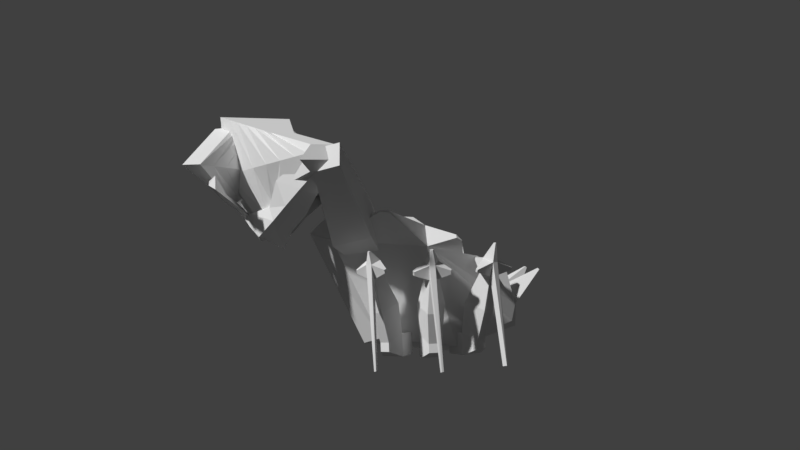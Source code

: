 # Source: crab-04-sketchfab.blend  (saved by Blender 2.78.0; exported with 4.5.12 LTS)
import bpy
from mathutils import Matrix  # noqa: F401  (used for matrix-valued properties, if any)

bpy.ops.wm.read_factory_settings(use_empty=True)
scene = bpy.context.scene
scene.name = 'Scene'

# ---- collections
col_collection_1 = bpy.data.collections.new('Collection 1'); scene.collection.children.link(col_collection_1)

# ---- materials (node trees are filled in below, after node groups)
mat_material = bpy.data.materials.new('Material')
mat_material.alpha_threshold = 0.0
mat_material.use_transparent_shadow = False
mat_material.roughness = 0.5
mat_material.line_color = (0.0, 0.0, 0.0, 1.0)

# ---- material node trees

# ---- world
world_world = bpy.data.worlds.new('World'); scene.world = world_world
world_world.color = (0.05088, 0.05088, 0.05088)
world_world.use_sun_shadow = False
world_world.sun_shadow_jitter_overblur = 0.0
world_world.cycles.sampling_method = 'MANUAL'

# ---- cameras
cam_camera = bpy.data.cameras.new('Camera')
cam_camera.clip_end = 100.0
cam_camera.lens = 35.0
cam_camera.sensor_width = 32.0
cam_camera.sensor_height = 18.0
cam_camera.ortho_scale = 7.314
cam_camera.dof.focus_distance = 0.0
cam_camera.dof.aperture_fstop = 128.0

# ---- meshes
me_cube = bpy.data.meshes.new('Cube')
me_cube.from_pydata([(0.9876, -0.6056, -0.8809), (0.6543, 1.597, -0.7395), (0.9876, -1.012, 1.0), (0.6543, 1.406, -0.2473), (0.0, -0.8343, -1.058), (-0.0193, 1.791, -0.8899), (0.0, -1.319, 1.184), (-0.0193, 1.555, -0.1972), (1.096, 0.6004, -1.052), (1.096, 0.1714, 0.8928), (0.0, 0.09207, 1.056), (0.0, 0.6036, -1.262), (1.233, -1.317, 0.7115), (0.8183, 1.632, -0.4488), (-0.0193, 1.825, -0.4374), (0.0, -1.682, 0.8402), (1.369, 0.1649, 0.5584), (0.7766, -0.8753, 0.2698), (0.6281, -0.8461, 0.6062), (0.9108, -0.4961, 0.3431), (0.76, -0.4794, 0.6741), (2.94, -1.541, 1.653), (2.791, -1.512, 1.99), (3.04, -1.179, 1.727), (2.889, -1.163, 2.058), (1.693, -0.7099, 0.732), (1.45, -0.6829, 1.266), (1.502, -1.309, 0.6137), (1.262, -1.262, 1.157), (1.666, -2.057, 1.548), (1.716, -2.178, 2.372), (1.623, -1.958, 1.535), (1.571, -1.83, 2.372), (2.995, -1.584, 1.659), (2.902, -1.562, 2.045), (2.85, -1.236, 1.659), (2.757, -1.215, 2.045), (0.8234, -2.424, 1.011), (0.7052, -3.033, 2.772), (0.7681, -2.306, 1.018), (0.2524, -1.945, 2.772), (-0.4513, -2.959, 1.381), (-0.6018, -3.136, 2.599), (-0.4794, -2.895, 1.367), (-0.7317, -2.824, 2.599), (2.929, -1.604, 1.92), (2.788, -1.21, 1.903), (2.872, -1.155, 1.819), (3.106, -1.715, 1.819), (0.424, -2.994, 1.857), (0.04727, -2.102, 1.863), (-1.587, -3.522, 1.943), (-1.706, -3.24, 1.93), (-1.639, -3.197, 1.725), (-1.698, -3.179, 1.797), (-1.593, -3.137, 1.622), (-1.652, -3.104, 1.687), (2.84, -1.487, 1.696), (2.781, -1.589, 1.981), (2.824, -1.27, 1.596), (2.765, -1.484, 1.915), (0.8472, -2.084, 0.61), (0.856, -2.453, 1.047), (1.076, -2.461, 0.8126), (0.8737, -2.59, 1.191), (0.6278, -1.273, 0.9463), (0.4406, -1.33, 0.9805), (0.6734, -1.33, 0.8926), (0.4406, -1.398, 0.9166), (0.8648, -0.4148, -1.144), (0.8648, -0.4148, -0.7898), (1.043, -0.1083, -1.144), (1.043, -0.1083, -0.7898), (1.171, -0.5926, -1.144), (1.171, -0.5926, -0.7898), (1.349, -0.2861, -1.144), (1.349, -0.2861, -0.7898), (1.456, -0.6352, -1.038), (1.456, -0.6352, -0.896), (1.527, -0.5123, -1.038), (1.527, -0.5123, -0.896), (1.583, -0.7543, 0.1655), (1.694, -0.5635, 0.1655), (1.76, -0.7807, 0.09945), (1.805, -0.7043, 0.09945), (1.511, -0.3358, -0.2907), (1.727, -0.6106, -0.4197), (1.641, -0.7599, -0.4197), (1.295, -0.7082, -0.2907), (1.659, -0.7984, 0.387), (1.77, -0.6076, 0.387), (1.836, -0.8248, 0.3209), (1.881, -0.7483, 0.3209), (1.894, -0.7473, -1.278), (1.903, -0.7183, -1.273), (1.97, -0.7746, -1.263), (1.98, -0.7457, -1.258), (0.8935, 0.01628, -1.195), (0.8935, 0.01628, -0.8408), (0.9032, 0.3705, -1.195), (0.9032, 0.3705, -0.8408), (1.248, 0.00659, -1.195), (1.248, 0.00659, -0.8408), (1.257, 0.3608, -1.195), (1.257, 0.3608, -0.8408), (1.518, 0.1054, -1.089), (1.518, 0.1054, -0.9469), (1.522, 0.2474, -1.089), (1.522, 0.2474, -0.9469), (1.687, 0.06152, 0.1146), (1.693, 0.282, 0.1146), (1.855, 0.123, 0.0485), (1.857, 0.2114, 0.0485), (1.423, 0.3944, -0.3417), (1.745, 0.2566, -0.4707), (1.74, 0.08403, -0.4707), (1.411, -0.03601, -0.3417), (1.775, 0.05912, 0.336), (1.781, 0.2796, 0.336), (1.943, 0.1206, 0.27), (1.945, 0.209, 0.27), (1.956, 0.216, -1.329), (1.95, 0.2459, -1.324), (2.037, 0.2288, -1.314), (2.031, 0.2586, -1.309), (0.8923, 0.5038, -1.19), (0.8923, 0.5038, -0.8351), (0.723, 0.8151, -1.19), (0.723, 0.8151, -0.8351), (1.204, 0.6732, -1.19), (1.204, 0.6732, -0.8351), (1.034, 0.9845, -1.19), (1.034, 0.9845, -0.8351), (1.388, 0.8943, -1.083), (1.388, 0.8943, -0.9413), (1.32, 1.019, -1.083), (1.32, 1.019, -0.9413), (1.556, 0.941, 0.1202), (1.45, 1.135, 0.1202), (1.671, 1.079, 0.05416), (1.628, 1.156, 0.05416), (1.161, 1.097, -0.336), (1.508, 1.139, -0.465), (1.59, 0.9871, -0.465), (1.366, 0.7184, -0.336), (1.633, 0.983, 0.3417), (1.528, 1.177, 0.3417), (1.748, 1.121, 0.2756), (1.705, 1.198, 0.2756), (1.711, 1.21, -1.323), (1.691, 1.233, -1.318), (1.774, 1.261, -1.308), (1.755, 1.284, -1.303), (1.392, -1.846, 2.426), (1.172, -1.865, 2.493), (0.952, -1.884, 2.56), (0.7322, -1.904, 2.627), (0.5124, -1.923, 2.693), (0.9045, -2.864, 2.693), (1.073, -2.722, 2.627), (1.241, -2.58, 2.56), (1.41, -2.437, 2.493), (1.578, -2.295, 2.426), (1.552, -2.107, 1.367), (1.411, -2.168, 1.414), (1.271, -2.23, 1.34), (1.13, -2.291, 1.056), (0.9896, -2.352, 1.192), (0.9368, -2.237, 1.194), (1.079, -2.179, 1.055), (1.222, -2.121, 1.336), (1.364, -2.063, 1.406), (1.507, -2.005, 1.356), (2.588, -1.793, 1.912), (2.171, -2.025, 1.901), (1.753, -2.257, 1.89), (1.335, -2.488, 1.88), (0.918, -2.72, 1.869), (2.415, -1.332, 1.898), (1.958, -1.48, 1.891), (1.501, -1.629, 1.884), (1.044, -1.777, 1.877), (0.5876, -1.926, 1.871), (0.5899, -2.39, 1.166), (0.4117, -2.474, 1.072), (0.2335, -2.559, 1.276), (0.05526, -2.643, 1.206), (-0.123, -2.727, 1.386), (-0.3012, -2.811, 1.441), (-0.5911, -2.699, 2.624), (-0.4505, -2.573, 2.649), (-0.31, -2.448, 2.674), (-0.1694, -2.322, 2.698), (-0.02877, -2.196, 2.723), (0.1118, -2.071, 2.748), (0.5185, -3.048, 2.748), (0.3318, -3.063, 2.723), (0.145, -3.077, 2.698), (-0.04167, -3.092, 2.674), (-0.2284, -3.107, 2.649), (-0.4151, -3.122, 2.624), (-0.2692, -2.882, 1.452), (-0.08711, -2.806, 1.394), (0.09499, -2.73, 1.211), (0.2771, -2.653, 1.278), (0.4592, -2.577, 1.071), (0.6413, -2.501, 1.162), (0.1368, -3.07, 1.869), (-0.1505, -3.145, 1.881), (-0.4378, -3.22, 1.893), (-0.725, -3.296, 1.906), (-1.012, -3.371, 1.918), (-1.3, -3.447, 1.93), (-0.2032, -2.264, 1.872), (-0.4536, -2.427, 1.882), (-0.704, -2.589, 1.892), (-0.9545, -2.752, 1.901), (-1.205, -2.915, 1.911), (-1.455, -3.077, 1.921), (1.907, 0.4433, 0.1255), (1.863, 0.4622, 0.1431), (1.886, 0.4616, 0.2023), (1.93, 0.4427, 0.1846), (1.922, 0.1949, 0.5189), (1.92, 0.136, 0.5189), (1.965, 0.1524, 0.5012), (1.966, 0.176, 0.5012), (1.516, 0.206, 0.2778), (1.514, 0.1471, 0.2778), (1.538, 0.1464, 0.337), (1.539, 0.2053, 0.337), (1.846, -0.1277, 0.1431), (1.891, -0.1113, 0.1255), (1.915, -0.1119, 0.1846), (1.87, -0.1284, 0.2023), (1.54, 1.44, 0.1377), (1.51, 1.437, 0.1489), (1.523, 1.444, 0.1863), (1.553, 1.447, 0.1752), (1.723, 1.179, 0.5761), (1.741, 1.146, 0.5761), (1.761, 1.169, 0.565), (1.754, 1.183, 0.565), (1.296, 0.9465, 0.3161), (1.314, 0.9137, 0.3161), (1.327, 0.9208, 0.3536), (1.309, 0.9536, 0.3536), (1.841, 0.8267, 0.1489), (1.861, 0.85, 0.1377), (1.874, 0.8571, 0.1752), (1.855, 0.8338, 0.1863), (1.924, -0.552, 0.1877), (1.898, -0.5198, 0.2029), (1.916, -0.5299, 0.2536), (1.941, -0.5621, 0.2385), (1.839, -0.7461, 0.526), (1.814, -0.7898, 0.526), (1.854, -0.7959, 0.5108), (1.865, -0.7783, 0.5108), (1.538, -0.5715, 0.3161), (1.513, -0.6152, 0.3161), (1.53, -0.6253, 0.3668), (1.556, -0.5816, 0.3668), (1.647, -0.9536, 0.2029), (1.687, -0.9596, 0.1877), (1.705, -0.9697, 0.2385), (1.664, -0.9637, 0.2536), (0.4671, 2.14, 0.0869), (0.4671, 2.116, 0.1084), (0.5274, 2.103, 0.1039), (0.5421, 2.123, 0.08588), (1.79, -0.5505, 1.138), (1.813, -0.5778, 1.112), (1.825, -0.445, 1.098), (1.8, -0.4444, 1.128), (1.015, 0.7771, 0.2746), (1.04, 0.7766, 0.2447), (0.9904, 0.9038, 0.2037), (0.9757, 0.8835, 0.2218), (1.379, 0.6284, 0.6726), (1.33, 0.7202, 0.6255), (1.326, 0.7203, 0.63), (1.338, 0.6294, 0.7228), (1.24, 1.178, 0.2207), (1.266, 1.069, 0.3186), (1.273, 1.05, 0.3248), (1.322, 0.9582, 0.3719), (0.8272, 1.463, 0.1586), (0.8754, 1.384, 0.229), (0.8777, 1.387, 0.2263), (0.8518, 1.497, 0.1283), (-0.9876, -0.6056, -0.8809), (-0.6543, 1.597, -0.7395), (-0.9876, -1.012, 1.0), (-0.6543, 1.406, -0.2473), (-1.096, 0.6004, -1.052), (-1.096, 0.1714, 0.8928), (-1.233, -1.317, 0.7115), (-0.8183, 1.632, -0.4488), (-1.369, 0.1649, 0.5584), (-0.7766, -0.8753, 0.2698), (-0.6281, -0.8461, 0.6062), (-0.9108, -0.4961, 0.3431), (-0.76, -0.4794, 0.6741), (-2.94, -1.541, 1.653), (-2.791, -1.512, 1.99), (-3.04, -1.179, 1.727), (-2.889, -1.163, 2.058), (-1.693, -0.7099, 0.732), (-1.45, -0.6829, 1.266), (-1.502, -1.309, 0.6137), (-1.262, -1.262, 1.157), (-1.666, -2.057, 1.548), (-1.716, -2.178, 2.372), (-1.623, -1.958, 1.535), (-1.571, -1.83, 2.372), (-2.995, -1.584, 1.659), (-2.902, -1.562, 2.045), (-2.85, -1.236, 1.659), (-2.757, -1.215, 2.045), (-0.8234, -2.424, 1.011), (-0.7052, -3.033, 2.772), (-0.7681, -2.306, 1.018), (-0.2524, -1.945, 2.772), (0.4513, -2.959, 1.381), (0.6018, -3.136, 2.599), (0.4794, -2.895, 1.367), (0.7317, -2.824, 2.599), (-2.929, -1.604, 1.92), (-2.788, -1.21, 1.903), (-2.872, -1.155, 1.819), (-3.106, -1.715, 1.819), (-0.424, -2.994, 1.857), (-0.04727, -2.102, 1.863), (1.587, -3.522, 1.943), (1.706, -3.24, 1.93), (1.679, -3.129, 1.609), (1.676, -3.121, 1.673), (1.8, -3.018, 1.54), (1.724, -3.022, 1.753), (-2.873, -1.553, 1.712), (-2.831, -1.48, 1.984), (-2.826, -1.185, 1.574), (-2.807, -1.43, 1.819), (-0.9771, -2.312, 0.8142), (-0.8412, -2.531, 1.021), (-1.047, -2.599, 0.7509), (-0.9164, -2.611, 1.001), (-0.6278, -1.273, 0.9463), (-0.4406, -1.33, 0.9805), (-0.6734, -1.33, 0.8926), (-0.4406, -1.398, 0.9166), (-0.8648, -0.4148, -1.144), (-0.8648, -0.4148, -0.7898), (-1.043, -0.1083, -1.144), (-1.043, -0.1083, -0.7898), (-1.171, -0.5926, -1.144), (-1.171, -0.5926, -0.7898), (-1.349, -0.2861, -1.144), (-1.349, -0.2861, -0.7898), (-1.456, -0.6352, -1.038), (-1.456, -0.6352, -0.896), (-1.527, -0.5123, -1.038), (-1.527, -0.5123, -0.896), (-1.583, -0.7543, 0.1655), (-1.694, -0.5635, 0.1655), (-1.76, -0.7807, 0.09945), (-1.805, -0.7043, 0.09945), (-1.511, -0.3358, -0.2907), (-1.727, -0.6106, -0.4197), (-1.641, -0.7599, -0.4197), (-1.295, -0.7082, -0.2907), (-1.659, -0.7984, 0.387), (-1.77, -0.6076, 0.387), (-1.836, -0.8248, 0.3209), (-1.881, -0.7483, 0.3209), (-1.894, -0.7473, -1.278), (-1.903, -0.7183, -1.273), (-1.97, -0.7746, -1.263), (-1.98, -0.7457, -1.258), (-0.8935, 0.01628, -1.195), (-0.8935, 0.01628, -0.8408), (-0.9032, 0.3705, -1.195), (-0.9032, 0.3705, -0.8408), (-1.248, 0.00659, -1.195), (-1.248, 0.00659, -0.8408), (-1.257, 0.3608, -1.195), (-1.257, 0.3608, -0.8408), (-1.518, 0.1054, -1.089), (-1.518, 0.1054, -0.9469), (-1.522, 0.2474, -1.089), (-1.522, 0.2474, -0.9469), (-1.687, 0.06152, 0.1146), (-1.693, 0.282, 0.1146), (-1.855, 0.123, 0.0485), (-1.857, 0.2114, 0.0485), (-1.423, 0.3944, -0.3417), (-1.745, 0.2566, -0.4707), (-1.74, 0.08403, -0.4707), (-1.411, -0.03601, -0.3417), (-1.775, 0.05912, 0.336), (-1.781, 0.2796, 0.336), (-1.943, 0.1206, 0.27), (-1.945, 0.209, 0.27), (-1.956, 0.216, -1.329), (-1.95, 0.2459, -1.324), (-2.037, 0.2288, -1.314), (-2.031, 0.2586, -1.309), (-0.8923, 0.5038, -1.19), (-0.8923, 0.5038, -0.8351), (-0.723, 0.8151, -1.19), (-0.723, 0.8151, -0.8351), (-1.204, 0.6732, -1.19), (-1.204, 0.6732, -0.8351), (-1.034, 0.9845, -1.19), (-1.034, 0.9845, -0.8351), (-1.388, 0.8943, -1.083), (-1.388, 0.8943, -0.9413), (-1.32, 1.019, -1.083), (-1.32, 1.019, -0.9413), (-1.556, 0.941, 0.1202), (-1.45, 1.135, 0.1202), (-1.671, 1.079, 0.05416), (-1.628, 1.156, 0.05416), (-1.161, 1.097, -0.336), (-1.508, 1.139, -0.465), (-1.59, 0.9871, -0.465), (-1.366, 0.7184, -0.336), (-1.633, 0.983, 0.3417), (-1.528, 1.177, 0.3417), (-1.748, 1.121, 0.2756), (-1.705, 1.198, 0.2756), (-1.711, 1.21, -1.323), (-1.691, 1.233, -1.318), (-1.774, 1.261, -1.308), (-1.755, 1.284, -1.303), (-1.392, -1.846, 2.426), (-1.172, -1.865, 2.493), (-0.952, -1.884, 2.56), (-0.7322, -1.904, 2.627), (-0.5124, -1.923, 2.693), (-0.9045, -2.864, 2.693), (-1.073, -2.722, 2.627), (-1.241, -2.58, 2.56), (-1.41, -2.437, 2.493), (-1.578, -2.295, 2.426), (-1.552, -2.107, 1.367), (-1.411, -2.168, 1.414), (-1.271, -2.23, 1.34), (-1.13, -2.291, 1.056), (-0.9896, -2.352, 1.192), (-0.9368, -2.237, 1.194), (-1.079, -2.179, 1.055), (-1.222, -2.121, 1.336), (-1.364, -2.063, 1.406), (-1.507, -2.005, 1.356), (-2.588, -1.793, 1.912), (-2.171, -2.025, 1.901), (-1.753, -2.257, 1.89), (-1.335, -2.488, 1.88), (-0.918, -2.72, 1.869), (-2.415, -1.332, 1.898), (-1.958, -1.48, 1.891), (-1.501, -1.629, 1.884), (-1.044, -1.777, 1.877), (-0.5876, -1.926, 1.871), (-0.5899, -2.39, 1.166), (-0.4117, -2.474, 1.072), (-0.2335, -2.559, 1.276), (-0.05526, -2.643, 1.206), (0.123, -2.727, 1.386), (0.3012, -2.811, 1.441), (0.5911, -2.699, 2.624), (0.4505, -2.573, 2.649), (0.31, -2.448, 2.674), (0.1694, -2.322, 2.698), (0.02877, -2.196, 2.723), (-0.1118, -2.071, 2.748), (-0.5185, -3.048, 2.748), (-0.3318, -3.063, 2.723), (-0.145, -3.077, 2.698), (0.04167, -3.092, 2.674), (0.2284, -3.107, 2.649), (0.4151, -3.122, 2.624), (0.2692, -2.882, 1.452), (0.08711, -2.806, 1.394), (-0.09499, -2.73, 1.211), (-0.2771, -2.653, 1.278), (-0.4592, -2.577, 1.071), (-0.6413, -2.501, 1.162), (-0.1368, -3.07, 1.869), (0.1505, -3.145, 1.881), (0.4378, -3.22, 1.893), (0.725, -3.296, 1.906), (1.012, -3.371, 1.918), (1.3, -3.447, 1.93), (0.2032, -2.264, 1.872), (0.4536, -2.427, 1.882), (0.704, -2.589, 1.892), (0.9545, -2.752, 1.901), (1.205, -2.915, 1.911), (1.455, -3.077, 1.921), (-1.907, 0.4433, 0.1255), (-1.863, 0.4622, 0.1431), (-1.886, 0.4616, 0.2023), (-1.93, 0.4427, 0.1846), (-1.922, 0.1949, 0.5189), (-1.92, 0.136, 0.5189), (-1.965, 0.1524, 0.5012), (-1.966, 0.176, 0.5012), (-1.516, 0.206, 0.2778), (-1.514, 0.1471, 0.2778), (-1.538, 0.1464, 0.337), (-1.539, 0.2053, 0.337), (-1.846, -0.1277, 0.1431), (-1.891, -0.1113, 0.1255), (-1.915, -0.1119, 0.1846), (-1.87, -0.1284, 0.2023), (-1.54, 1.44, 0.1377), (-1.51, 1.437, 0.1489), (-1.523, 1.444, 0.1863), (-1.553, 1.447, 0.1752), (-1.723, 1.179, 0.5761), (-1.741, 1.146, 0.5761), (-1.761, 1.169, 0.565), (-1.754, 1.183, 0.565), (-1.296, 0.9465, 0.3161), (-1.314, 0.9137, 0.3161), (-1.327, 0.9208, 0.3536), (-1.309, 0.9536, 0.3536), (-1.841, 0.8267, 0.1489), (-1.861, 0.85, 0.1377), (-1.874, 0.8571, 0.1752), (-1.855, 0.8338, 0.1863), (-1.924, -0.552, 0.1877), (-1.898, -0.5198, 0.2029), (-1.916, -0.5299, 0.2536), (-1.941, -0.5621, 0.2385), (-1.839, -0.7461, 0.526), (-1.814, -0.7898, 0.526), (-1.854, -0.7959, 0.5108), (-1.865, -0.7783, 0.5108), (-1.538, -0.5715, 0.3161), (-1.513, -0.6152, 0.3161), (-1.53, -0.6253, 0.3668), (-1.556, -0.5816, 0.3668), (-1.647, -0.9536, 0.2029), (-1.687, -0.9596, 0.1877), (-1.705, -0.9697, 0.2385), (-1.664, -0.9637, 0.2536), (-0.4671, 2.14, 0.0869), (-0.4671, 2.116, 0.1084), (-0.5274, 2.103, 0.1039), (-0.5421, 2.123, 0.08588), (-1.79, -0.5505, 1.138), (-1.813, -0.5778, 1.112), (-1.825, -0.445, 1.098), (-1.8, -0.4444, 1.128), (-1.015, 0.7771, 0.2746), (-1.04, 0.7766, 0.2447), (-0.9904, 0.9038, 0.2037), (-0.9757, 0.8835, 0.2218), (-1.379, 0.6284, 0.6726), (-1.33, 0.7202, 0.6255), (-1.326, 0.7203, 0.63), (-1.338, 0.6294, 0.7228), (-1.24, 1.178, 0.2207), (-1.266, 1.069, 0.3186), (-1.273, 1.05, 0.3248), (-1.322, 0.9582, 0.3719), (-0.8272, 1.463, 0.1586), (-0.8754, 1.384, 0.229), (-0.8777, 1.387, 0.2263), (-0.8518, 1.497, 0.1283), (-1.3, -2.268, 1.077), (-1.876, -2.01, 1.574), (-2.243, -1.761, 1.583), (-1.53, -2.289, 0.8724), (-1.97, -2.053, 1.271), (-2.4, -1.875, 1.38), (-2.351, -1.482, 1.446), (-1.856, -1.794, 1.168), (-1.393, -2.032, 0.8763), (-2.334, -1.823, 1.633), (-1.838, -1.984, 1.479), (-1.292, -2.332, 1.382), (-0.3114, -2.476, 0.9349), (0.4096, -2.741, 1.263), (1.03, -2.87, 1.379), (-0.2586, -2.833, 1.211), (0.4057, -2.879, 1.29), (1.026, -2.979, 1.498), (1.054, -2.932, 1.485), (0.3623, -2.812, 1.356), (-0.2088, -2.664, 1.177), (0.9972, -2.994, 1.396), (0.311, -2.778, 1.215), (-0.369, -2.68, 0.999), (0.2843, -2.423, 0.9307), (-0.4209, -2.604, 1.124), (-1.118, -2.791, 1.324), (0.2424, -2.682, 1.241), (-0.4077, -2.857, 1.444), (-1.008, -2.933, 1.574), (-1.08, -2.866, 1.55), (-0.3763, -2.822, 1.28), (0.2365, -2.63, 1.171), (-0.9883, -2.884, 1.459), (-0.3172, -2.83, 1.191), (0.3657, -2.662, 0.9931), (1.325, -2.177, 1.294), (1.805, -1.947, 1.5), (2.296, -1.758, 1.67), (1.501, -2.204, 1.044), (1.973, -1.985, 1.245), (2.422, -1.748, 1.461), (2.329, -1.512, 1.372), (1.835, -1.69, 1.111), (1.34, -1.926, 0.8831), (2.307, -1.851, 1.804), (1.835, -2.118, 1.636), (1.33, -2.265, 1.257)], [], [(16, 8, 1, 13), (2, 6, 66, 65), (9, 3, 7, 10), (8, 11, 5, 1), (0, 4, 11, 8), (2, 9, 10, 6), (12, 0, 8, 16), (0, 12, 15, 4), (5, 14, 13, 1), (17, 18, 20, 19), (25, 26, 24, 23), (23, 24, 22, 21), (27, 28, 18, 17), (25, 23, 21, 27), (26, 20, 18, 28), (24, 26, 28, 22), (19, 25, 27, 17), (21, 22, 28, 27), (19, 20, 26, 25), (158, 157, 40, 38), (46, 32, 36, 47), (47, 36, 34, 48), (48, 34, 30, 45), (31, 35, 33, 29), (36, 32, 30, 34), (218, 188, 43, 52), (168, 167, 37, 39), (182, 168, 39, 50), (177, 158, 38, 49), (51, 42, 44, 52), (212, 200, 42, 51), (200, 189, 44, 42), (188, 201, 41, 43), (201, 212, 51, 41), (41, 51, 52, 43), (167, 177, 49, 37), (157, 182, 50, 40), (189, 218, 52, 44), (33, 48, 45, 29), (35, 47, 48, 33), (31, 46, 47, 35), (53, 54, 56, 55), (616, 612, 60, 59), (59, 60, 58, 57), (607, 603, 54, 53), (616, 59, 57, 615), (604, 56, 54, 603), (610, 62, 64, 621), (598, 61, 63, 609), (613, 621, 64, 63), (598, 606, 62, 61), (67, 65, 66, 68), (6, 15, 68, 66), (12, 2, 65, 67), (15, 12, 67, 68), (69, 70, 72, 71), (71, 72, 76, 75), (75, 76, 80, 79), (73, 74, 70, 69), (71, 75, 73, 69), (76, 72, 70, 74), (79, 80, 78, 77), (74, 73, 77, 78), (73, 75, 79, 77), (86, 85, 82, 84), (87, 86, 84, 83), (85, 88, 81, 82), (88, 87, 83, 81), (74, 78, 87, 88), (76, 74, 88, 85), (78, 80, 86, 87), (80, 76, 85, 86), (92, 91, 95, 96), (93, 94, 96, 95), (83, 84, 94, 93), (91, 83, 93, 95), (84, 92, 96, 94), (97, 98, 100, 99), (99, 100, 104, 103), (103, 104, 108, 107), (101, 102, 98, 97), (99, 103, 101, 97), (104, 100, 98, 102), (107, 108, 106, 105), (102, 101, 105, 106), (101, 103, 107, 105), (114, 113, 110, 112), (115, 114, 112, 111), (113, 116, 109, 110), (116, 115, 111, 109), (102, 106, 115, 116), (104, 102, 116, 113), (106, 108, 114, 115), (108, 104, 113, 114), (120, 119, 123, 124), (121, 122, 124, 123), (111, 112, 122, 121), (119, 111, 121, 123), (112, 120, 124, 122), (125, 126, 128, 127), (127, 128, 132, 131), (131, 132, 136, 135), (129, 130, 126, 125), (127, 131, 129, 125), (132, 128, 126, 130), (135, 136, 134, 133), (130, 129, 133, 134), (129, 131, 135, 133), (142, 141, 138, 140), (92, 254, 253, 90), (143, 142, 140, 139), (141, 144, 137, 138), (144, 143, 139, 137), (130, 134, 143, 144), (132, 130, 144, 141), (134, 136, 142, 143), (136, 132, 141, 142), (90, 253, 252, 82), (82, 252, 251, 84), (251, 252, 253, 254), (148, 147, 151, 152), (149, 150, 152, 151), (139, 140, 150, 149), (147, 139, 149, 151), (140, 148, 152, 150), (32, 46, 178, 153), (153, 178, 179, 154), (154, 179, 180, 155), (155, 180, 181, 156), (156, 181, 182, 157), (29, 45, 173, 163), (163, 173, 174, 164), (164, 174, 175, 165), (165, 175, 176, 166), (166, 176, 177, 167), (45, 30, 162, 173), (173, 162, 161, 174), (174, 161, 160, 175), (175, 160, 159, 176), (176, 159, 158, 177), (46, 31, 172, 178), (178, 172, 171, 179), (179, 171, 170, 180), (180, 170, 169, 181), (181, 169, 168, 182), (31, 29, 163, 172), (172, 163, 164, 171), (171, 164, 165, 170), (170, 165, 166, 169), (169, 166, 167, 168), (30, 32, 153, 162), (162, 153, 154, 161), (161, 154, 155, 160), (160, 155, 156, 159), (159, 156, 157, 158), (40, 50, 213, 194), (194, 213, 214, 193), (193, 214, 215, 192), (192, 215, 216, 191), (191, 216, 217, 190), (190, 217, 218, 189), (37, 49, 207, 206), (206, 207, 208, 205), (205, 208, 209, 204), (204, 209, 210, 203), (203, 210, 211, 202), (202, 211, 212, 201), (39, 37, 206, 183), (183, 206, 205, 184), (184, 205, 204, 185), (185, 204, 203, 186), (186, 203, 202, 187), (187, 202, 201, 188), (38, 40, 194, 195), (195, 194, 193, 196), (196, 193, 192, 197), (197, 192, 191, 198), (198, 191, 190, 199), (199, 190, 189, 200), (49, 38, 195, 207), (207, 195, 196, 208), (208, 196, 197, 209), (209, 197, 198, 210), (210, 198, 199, 211), (211, 199, 200, 212), (50, 39, 183, 213), (213, 183, 184, 214), (214, 184, 185, 215), (215, 185, 186, 216), (216, 186, 187, 217), (217, 187, 188, 218), (219, 220, 221, 222), (110, 220, 219, 112), (118, 221, 220, 110), (120, 222, 221, 118), (112, 219, 222, 120), (223, 224, 225, 226), (117, 224, 223, 118), (119, 225, 224, 117), (120, 226, 225, 119), (118, 223, 226, 120), (227, 228, 229, 230), (109, 228, 227, 110), (117, 229, 228, 109), (118, 230, 229, 117), (110, 227, 230, 118), (231, 232, 233, 234), (111, 232, 231, 109), (119, 233, 232, 111), (117, 234, 233, 119), (109, 231, 234, 117), (235, 236, 237, 238), (138, 236, 235, 140), (146, 237, 236, 138), (148, 238, 237, 146), (140, 235, 238, 148), (239, 240, 241, 242), (145, 240, 239, 146), (147, 241, 240, 145), (148, 242, 241, 147), (146, 239, 242, 148), (243, 244, 245, 246), (137, 244, 243, 138), (145, 245, 244, 137), (146, 246, 245, 145), (138, 243, 246, 146), (247, 248, 249, 250), (139, 248, 247, 137), (147, 249, 248, 139), (145, 250, 249, 147), (137, 247, 250, 145), (84, 251, 254, 92), (255, 256, 257, 258), (89, 256, 255, 90), (91, 257, 256, 89), (92, 258, 257, 91), (90, 255, 258, 92), (259, 260, 261, 262), (81, 260, 259, 82), (89, 261, 260, 81), (90, 262, 261, 89), (82, 259, 262, 90), (263, 264, 265, 266), (83, 264, 263, 81), (91, 265, 264, 83), (89, 266, 265, 91), (81, 263, 266, 89), (267, 268, 269, 270), (7, 268, 267, 14), (3, 269, 268, 7), (13, 270, 269, 3), (14, 267, 270, 13), (271, 272, 273, 274), (12, 272, 271, 2), (16, 273, 272, 12), (9, 274, 273, 16), (2, 271, 274, 9), (275, 276, 277, 278), (9, 275, 278, 3), (279, 280, 281, 282), (276, 280, 279, 16), (275, 281, 280, 276), (9, 282, 281, 275), (16, 279, 282, 9), (283, 284, 285, 286), (277, 284, 283, 13), (276, 285, 284, 277), (16, 286, 285, 276), (13, 283, 286, 16), (287, 288, 289, 290), (278, 288, 287, 3), (277, 289, 288, 278), (13, 290, 289, 277), (3, 287, 290, 13), (299, 298, 292, 295), (293, 348, 349, 6), (296, 10, 7, 294), (295, 292, 5, 11), (291, 295, 11, 4), (293, 6, 10, 296), (297, 299, 295, 291), (291, 4, 15, 297), (5, 292, 298, 14), (300, 302, 303, 301), (308, 306, 307, 309), (306, 304, 305, 307), (310, 300, 301, 311), (308, 310, 304, 306), (309, 311, 301, 303), (307, 305, 311, 309), (302, 300, 310, 308), (304, 310, 311, 305), (302, 308, 309, 303), (441, 321, 323, 440), (329, 330, 319, 315), (330, 331, 317, 319), (331, 328, 313, 317), (314, 312, 316, 318), (319, 317, 313, 315), (501, 335, 326, 471), (451, 322, 320, 450), (465, 333, 322, 451), (460, 332, 321, 441), (334, 335, 327, 325), (495, 334, 325, 483), (483, 325, 327, 472), (471, 326, 324, 484), (484, 324, 334, 495), (324, 326, 335, 334), (450, 320, 332, 460), (440, 323, 333, 465), (472, 327, 335, 501), (316, 312, 328, 331), (318, 316, 331, 330), (314, 318, 330, 329), (336, 338, 339, 337), (580, 342, 343, 576), (342, 340, 341, 343), (595, 336, 337, 591), (580, 579, 340, 342), (592, 591, 337, 339), (574, 585, 347, 345), (586, 597, 346, 344), (577, 346, 347, 585), (586, 344, 345, 594), (350, 351, 349, 348), (6, 349, 351, 15), (297, 350, 348, 293), (15, 351, 350, 297), (352, 354, 355, 353), (354, 358, 359, 355), (358, 362, 363, 359), (356, 352, 353, 357), (354, 352, 356, 358), (359, 357, 353, 355), (362, 360, 361, 363), (357, 361, 360, 356), (356, 360, 362, 358), (369, 367, 365, 368), (370, 366, 367, 369), (368, 365, 364, 371), (371, 364, 366, 370), (357, 371, 370, 361), (359, 368, 371, 357), (361, 370, 369, 363), (363, 369, 368, 359), (375, 379, 378, 374), (376, 378, 379, 377), (366, 376, 377, 367), (374, 378, 376, 366), (367, 377, 379, 375), (380, 382, 383, 381), (382, 386, 387, 383), (386, 390, 391, 387), (384, 380, 381, 385), (382, 380, 384, 386), (387, 385, 381, 383), (390, 388, 389, 391), (385, 389, 388, 384), (384, 388, 390, 386), (397, 395, 393, 396), (398, 394, 395, 397), (396, 393, 392, 399), (399, 392, 394, 398), (385, 399, 398, 389), (387, 396, 399, 385), (389, 398, 397, 391), (391, 397, 396, 387), (403, 407, 406, 402), (404, 406, 407, 405), (394, 404, 405, 395), (402, 406, 404, 394), (395, 405, 407, 403), (408, 410, 411, 409), (410, 414, 415, 411), (414, 418, 419, 415), (412, 408, 409, 413), (410, 408, 412, 414), (415, 413, 409, 411), (418, 416, 417, 419), (413, 417, 416, 412), (412, 416, 418, 414), (425, 423, 421, 424), (375, 373, 536, 537), (426, 422, 423, 425), (424, 421, 420, 427), (427, 420, 422, 426), (413, 427, 426, 417), (415, 424, 427, 413), (417, 426, 425, 419), (419, 425, 424, 415), (373, 365, 535, 536), (365, 367, 534, 535), (534, 537, 536, 535), (431, 435, 434, 430), (432, 434, 435, 433), (422, 432, 433, 423), (430, 434, 432, 422), (423, 433, 435, 431), (315, 436, 461, 329), (436, 437, 462, 461), (437, 438, 463, 462), (438, 439, 464, 463), (439, 440, 465, 464), (312, 446, 456, 328), (446, 447, 457, 456), (447, 448, 458, 457), (448, 449, 459, 458), (449, 450, 460, 459), (328, 456, 445, 313), (456, 457, 444, 445), (457, 458, 443, 444), (458, 459, 442, 443), (459, 460, 441, 442), (329, 461, 455, 314), (461, 462, 454, 455), (462, 463, 453, 454), (463, 464, 452, 453), (464, 465, 451, 452), (314, 455, 446, 312), (455, 454, 447, 446), (454, 453, 448, 447), (453, 452, 449, 448), (452, 451, 450, 449), (313, 445, 436, 315), (445, 444, 437, 436), (444, 443, 438, 437), (443, 442, 439, 438), (442, 441, 440, 439), (323, 477, 496, 333), (477, 476, 497, 496), (476, 475, 498, 497), (475, 474, 499, 498), (474, 473, 500, 499), (473, 472, 501, 500), (320, 489, 490, 332), (489, 488, 491, 490), (488, 487, 492, 491), (487, 486, 493, 492), (486, 485, 494, 493), (485, 484, 495, 494), (322, 466, 489, 320), (466, 467, 488, 489), (467, 468, 487, 488), (468, 469, 486, 487), (469, 470, 485, 486), (470, 471, 484, 485), (321, 478, 477, 323), (478, 479, 476, 477), (479, 480, 475, 476), (480, 481, 474, 475), (481, 482, 473, 474), (482, 483, 472, 473), (332, 490, 478, 321), (490, 491, 479, 478), (491, 492, 480, 479), (492, 493, 481, 480), (493, 494, 482, 481), (494, 495, 483, 482), (333, 496, 466, 322), (496, 497, 467, 466), (497, 498, 468, 467), (498, 499, 469, 468), (499, 500, 470, 469), (500, 501, 471, 470), (502, 505, 504, 503), (393, 395, 502, 503), (401, 393, 503, 504), (403, 401, 504, 505), (395, 403, 505, 502), (506, 509, 508, 507), (400, 401, 506, 507), (402, 400, 507, 508), (403, 402, 508, 509), (401, 403, 509, 506), (510, 513, 512, 511), (392, 393, 510, 511), (400, 392, 511, 512), (401, 400, 512, 513), (393, 401, 513, 510), (514, 517, 516, 515), (394, 392, 514, 515), (402, 394, 515, 516), (400, 402, 516, 517), (392, 400, 517, 514), (518, 521, 520, 519), (421, 423, 518, 519), (429, 421, 519, 520), (431, 429, 520, 521), (423, 431, 521, 518), (522, 525, 524, 523), (428, 429, 522, 523), (430, 428, 523, 524), (431, 430, 524, 525), (429, 431, 525, 522), (526, 529, 528, 527), (420, 421, 526, 527), (428, 420, 527, 528), (429, 428, 528, 529), (421, 429, 529, 526), (530, 533, 532, 531), (422, 420, 530, 531), (430, 422, 531, 532), (428, 430, 532, 533), (420, 428, 533, 530), (367, 375, 537, 534), (538, 541, 540, 539), (372, 373, 538, 539), (374, 372, 539, 540), (375, 374, 540, 541), (373, 375, 541, 538), (542, 545, 544, 543), (364, 365, 542, 543), (372, 364, 543, 544), (373, 372, 544, 545), (365, 373, 545, 542), (546, 549, 548, 547), (366, 364, 546, 547), (374, 366, 547, 548), (372, 374, 548, 549), (364, 372, 549, 546), (550, 553, 552, 551), (7, 14, 550, 551), (294, 7, 551, 552), (298, 294, 552, 553), (14, 298, 553, 550), (554, 557, 556, 555), (297, 293, 554, 555), (299, 297, 555, 556), (296, 299, 556, 557), (293, 296, 557, 554), (558, 561, 560, 559), (296, 294, 561, 558), (562, 565, 564, 563), (559, 299, 562, 563), (558, 559, 563, 564), (296, 558, 564, 565), (299, 296, 565, 562), (566, 569, 568, 567), (560, 298, 566, 567), (559, 560, 567, 568), (299, 559, 568, 569), (298, 299, 569, 566), (570, 573, 572, 571), (561, 294, 570, 571), (560, 561, 571, 572), (298, 560, 572, 573), (294, 298, 573, 570), (340, 579, 583, 341), (579, 578, 584, 583), (578, 577, 585, 584), (343, 341, 583, 576), (576, 583, 584, 575), (575, 584, 585, 574), (344, 346, 577, 582), (582, 577, 578, 581), (581, 578, 579, 580), (344, 582, 574, 345), (582, 581, 575, 574), (581, 580, 576, 575), (338, 588, 592, 339), (588, 587, 593, 592), (587, 586, 594, 593), (338, 336, 595, 588), (588, 595, 596, 587), (587, 596, 597, 586), (345, 347, 589, 594), (594, 589, 590, 593), (593, 590, 591, 592), (346, 597, 589, 347), (597, 596, 590, 589), (596, 595, 591, 590), (55, 56, 604, 600), (600, 604, 605, 599), (599, 605, 606, 598), (55, 600, 607, 53), (600, 599, 608, 607), (599, 598, 609, 608), (62, 606, 601, 64), (606, 605, 602, 601), (605, 604, 603, 602), (63, 64, 601, 609), (609, 601, 602, 608), (608, 602, 603, 607), (57, 58, 619, 615), (615, 619, 620, 614), (614, 620, 621, 613), (60, 612, 619, 58), (612, 611, 620, 619), (611, 610, 621, 620), (61, 618, 613, 63), (618, 617, 614, 613), (617, 616, 615, 614), (61, 62, 610, 618), (618, 610, 611, 617), (617, 611, 612, 616)])
_uv = me_cube.uv_layers.new(name='UVMap')
_uv.uv.foreach_set('vector', [0.5669, 0.4688, 0.5621, 0.4233, 0.5966, 0.4136, 0.6033, 0.4405, 0.533, 0.5876, 0.5266, 0.6445, 0.5194, 0.615, 0.5213, 0.6047, 0.5654, 0.5551, 0.5966, 0.5047, 0.6373, 0.4957, 0.6142, 0.5986, 0.5621, 0.4233, 0.5484, 0.3727, 0.6168, 0.3875, 0.5966, 0.4136, 0.5303, 0.4397, 0.4848, 0.4246, 0.5484, 0.3727, 0.5621, 0.4233, 0.533, 0.5876, 0.5654, 0.5551, 0.6142, 0.5986, 0.5266, 0.6445, 0.533, 0.4852, 0.5303, 0.4397, 0.5621, 0.4233, 0.5669, 0.4688, 0.5303, 0.4397, 0.533, 0.4852, 0.5029, 0.522, 0.4848, 0.4246, 0.6168, 0.3875, 0.6388, 0.4362, 0.6033, 0.4405, 0.5966, 0.4136, 0.5088, 0.4886, 0.5289, 0.4946, 0.5292, 0.4841, 0.5093, 0.4776, 0.5029, 0.5886, 0.535, 0.599, 0.5264, 0.8142, 0.5065, 0.8078, 0.5065, 0.8078, 0.5264, 0.8142, 0.5251, 0.8266, 0.505, 0.8205, 0.5013, 0.6076, 0.5338, 0.6173, 0.5289, 0.4946, 0.5088, 0.4886, 0.5029, 0.5886, 0.5065, 0.8078, 0.505, 0.8205, 0.5013, 0.6076, 0.535, 0.599, 0.5292, 0.4841, 0.5289, 0.4946, 0.5338, 0.6173, 0.5264, 0.8142, 0.535, 0.599, 0.5338, 0.6173, 0.5251, 0.8266, 0.5093, 0.4776, 0.5029, 0.5886, 0.5013, 0.6076, 0.5088, 0.4886, 0.505, 0.8205, 0.5251, 0.8266, 0.5338, 0.6173, 0.5013, 0.6076, 0.5093, 0.4776, 0.5292, 0.4841, 0.535, 0.599, 0.5029, 0.5886, 0.6195, 0.875, 0.617, 0.8926, 0.6186, 0.9027, 0.6214, 0.8828, 0.5961, 0.7863, 0.6091, 0.8425, 0.6021, 0.7885, 0.5929, 0.7821, 0.5929, 0.7821, 0.6021, 0.7885, 0.603, 0.7822, 0.5944, 0.7719, 0.5944, 0.7719, 0.603, 0.7822, 0.61, 0.8361, 0.5977, 0.7802, 0.5728, 0.835, 0.5858, 0.7821, 0.5867, 0.7757, 0.5737, 0.8332, 0.6021, 0.7885, 0.6091, 0.8425, 0.61, 0.8361, 0.603, 0.7822, 0.5708, 0.9722, 0.5569, 0.9187, 0.5582, 0.9268, 0.5697, 0.9832, 0.553, 0.8641, 0.5531, 0.8617, 0.549, 0.8674, 0.549, 0.8699, 0.5806, 0.8861, 0.553, 0.8641, 0.549, 0.8699, 0.5775, 0.906, 0.5826, 0.8713, 0.6195, 0.875, 0.6214, 0.8828, 0.5795, 0.8895, 0.5709, 0.9781, 0.6057, 0.939, 0.6049, 0.9447, 0.5697, 0.9832, 0.5722, 0.9654, 0.608, 0.931, 0.6057, 0.939, 0.5709, 0.9781, 0.608, 0.931, 0.6069, 0.9387, 0.6049, 0.9447, 0.6057, 0.939, 0.5569, 0.9187, 0.5576, 0.9174, 0.559, 0.9257, 0.5582, 0.9268, 0.5576, 0.9174, 0.5722, 0.9654, 0.5709, 0.9781, 0.559, 0.9257, 0.559, 0.9257, 0.5709, 0.9781, 0.5697, 0.9832, 0.5582, 0.9268, 0.5531, 0.8617, 0.5826, 0.8713, 0.5795, 0.8895, 0.549, 0.8674, 0.617, 0.8926, 0.5806, 0.8861, 0.5775, 0.906, 0.6186, 0.9027, 0.6069, 0.9387, 0.5708, 0.9722, 0.5697, 0.9832, 0.6049, 0.9447, 0.5867, 0.7757, 0.5944, 0.7719, 0.5977, 0.7802, 0.5737, 0.8332, 0.5858, 0.7821, 0.5929, 0.7821, 0.5944, 0.7719, 0.5867, 0.7757, 0.5728, 0.835, 0.5961, 0.7863, 0.5929, 0.7821, 0.5858, 0.7821, 0.5308, 0.924, 0.5332, 0.9241, 0.5327, 0.9248, 0.5303, 0.9247, 0.5448, 0.7457, 0.5562, 0.7541, 0.5681, 0.7343, 0.5577, 0.7262, 0.5577, 0.7262, 0.5681, 0.7343, 0.571, 0.7306, 0.5606, 0.7225, 0.5257, 0.8928, 0.531, 0.8952, 0.5332, 0.9241, 0.5308, 0.924, 0.5448, 0.7457, 0.5577, 0.7262, 0.5606, 0.7225, 0.5479, 0.7417, 0.5296, 0.897, 0.5327, 0.9248, 0.5332, 0.9241, 0.531, 0.8952, 0.5324, 0.7936, 0.5204, 0.8134, 0.5242, 0.8085, 0.5359, 0.789, 0.5123, 0.8343, 0.5064, 0.8042, 0.5101, 0.7993, 0.5153, 0.8304, 0.5227, 0.7801, 0.5359, 0.789, 0.5242, 0.8085, 0.5101, 0.7993, 0.5123, 0.8343, 0.5235, 0.8413, 0.5204, 0.8134, 0.5064, 0.8042, 0.4944, 0.04359, 0.4979, 0.04609, 0.496, 0.05645, 0.4905, 0.05592, 0.5266, 0.6445, 0.4931, 0.6398, 0.5139, 0.6145, 0.5194, 0.615, 0.5167, 0.5794, 0.533, 0.5876, 0.5213, 0.6047, 0.5179, 0.6022, 0.4931, 0.6398, 0.5167, 0.5794, 0.5179, 0.6022, 0.5139, 0.6145, 0.6369, 0.1881, 0.6369, 0.236, 0.6341, 0.2378, 0.6341, 0.19, 0.6341, 0.19, 0.6341, 0.2378, 0.5863, 0.2377, 0.5863, 0.1899, 0.5863, 0.1899, 0.5863, 0.2377, 0.5511, 0.2228, 0.5511, 0.2036, 0.5891, 0.188, 0.5891, 0.2359, 0.6369, 0.236, 0.6369, 0.1881, 0.6341, 0.19, 0.5863, 0.1899, 0.5891, 0.188, 0.6369, 0.1881, 0.5863, 0.2377, 0.6341, 0.2378, 0.6369, 0.236, 0.5891, 0.2359, 0.5511, 0.2036, 0.5511, 0.2228, 0.5522, 0.222, 0.5522, 0.2028, 0.5891, 0.2359, 0.5891, 0.188, 0.5522, 0.2028, 0.5522, 0.222, 0.5891, 0.188, 0.5863, 0.1899, 0.5511, 0.2036, 0.5522, 0.2028, 0.521, 0.2871, 0.5638, 0.3053, 0.5279, 0.3662, 0.5059, 0.3569, 0.5223, 0.2862, 0.521, 0.2871, 0.5059, 0.3569, 0.5066, 0.3565, 0.5638, 0.3053, 0.5672, 0.303, 0.5296, 0.3651, 0.5279, 0.3662, 0.5672, 0.303, 0.5223, 0.2862, 0.5066, 0.3565, 0.5296, 0.3651, 0.5891, 0.2359, 0.5522, 0.222, 0.5223, 0.2862, 0.5672, 0.303, 0.5863, 0.2377, 0.5891, 0.2359, 0.5672, 0.303, 0.5638, 0.3053, 0.5522, 0.222, 0.5511, 0.2228, 0.521, 0.2871, 0.5223, 0.2862, 0.5511, 0.2228, 0.5863, 0.2377, 0.5638, 0.3053, 0.521, 0.2871, 0.4941, 0.3868, 0.4947, 0.3863, 0.4817, 0.1731, 0.4823, 0.1739, 0.4926, 0.171, 0.4932, 0.1718, 0.4823, 0.1739, 0.4817, 0.1731, 0.5066, 0.3565, 0.5059, 0.3569, 0.4932, 0.1718, 0.4926, 0.171, 0.4947, 0.3863, 0.5066, 0.3565, 0.4926, 0.171, 0.4817, 0.1731, 0.5059, 0.3569, 0.4941, 0.3868, 0.4823, 0.1739, 0.4932, 0.1718, 0.6189, 0.08958, 0.6189, 0.1277, 0.6199, 0.13, 0.6199, 0.09188, 0.6199, 0.09188, 0.6199, 0.13, 0.5817, 0.1301, 0.5817, 0.09194, 0.5817, 0.09194, 0.5817, 0.1301, 0.5525, 0.118, 0.5525, 0.1027, 0.5807, 0.08964, 0.5807, 0.1278, 0.6189, 0.1277, 0.6189, 0.08958, 0.6199, 0.09188, 0.5817, 0.09194, 0.5807, 0.08964, 0.6189, 0.08958, 0.5817, 0.1301, 0.6199, 0.13, 0.6189, 0.1277, 0.5807, 0.1278, 0.5525, 0.1027, 0.5525, 0.118, 0.5521, 0.1171, 0.5521, 0.1018, 0.5807, 0.1278, 0.5807, 0.08964, 0.5521, 0.1018, 0.5521, 0.1171, 0.5807, 0.08964, 0.5817, 0.09194, 0.5525, 0.1027, 0.5521, 0.1018, 0.5286, 0.1694, 0.5641, 0.1841, 0.5343, 0.2326, 0.5162, 0.2251, 0.5281, 0.1683, 0.5286, 0.1694, 0.5162, 0.2251, 0.5159, 0.2245, 0.5641, 0.1841, 0.5628, 0.1813, 0.5337, 0.2311, 0.5343, 0.2326, 0.5628, 0.1813, 0.5281, 0.1683, 0.5159, 0.2245, 0.5337, 0.2311, 0.5807, 0.1278, 0.5521, 0.1171, 0.5281, 0.1683, 0.5628, 0.1813, 0.5817, 0.1301, 0.5807, 0.1278, 0.5628, 0.1813, 0.5641, 0.1841, 0.5521, 0.1171, 0.5525, 0.118, 0.5286, 0.1694, 0.5281, 0.1683, 0.5525, 0.118, 0.5817, 0.1301, 0.5641, 0.1841, 0.5286, 0.1694, 0.5067, 0.2489, 0.5065, 0.2483, 0.497, 0.07861, 0.4978, 0.07933, 0.5056, 0.07686, 0.5064, 0.07758, 0.4978, 0.07933, 0.497, 0.07861, 0.5159, 0.2245, 0.5162, 0.2251, 0.5064, 0.07758, 0.5056, 0.07686, 0.5065, 0.2483, 0.5159, 0.2245, 0.5056, 0.07686, 0.497, 0.07861, 0.5162, 0.2251, 0.5067, 0.2489, 0.4978, 0.07933, 0.5064, 0.07758, 0.6063, 0.02456, 0.6063, 0.05325, 0.613, 0.052, 0.613, 0.02331, 0.613, 0.02331, 0.613, 0.052, 0.5851, 0.0517, 0.5851, 0.02301, 0.5851, 0.02301, 0.5851, 0.0517, 0.562, 0.04325, 0.562, 0.03175, 0.5784, 0.02426, 0.5784, 0.05295, 0.6063, 0.05325, 0.6063, 0.02456, 0.613, 0.02331, 0.5851, 0.02301, 0.5784, 0.02426, 0.6063, 0.02456, 0.5851, 0.0517, 0.613, 0.052, 0.6063, 0.05325, 0.5784, 0.05295, 0.562, 0.03175, 0.562, 0.04325, 0.5593, 0.04375, 0.5593, 0.03225, 0.5784, 0.05295, 0.5784, 0.02426, 0.5593, 0.03225, 0.5593, 0.04375, 0.5784, 0.02426, 0.5851, 0.02301, 0.562, 0.03175, 0.5593, 0.03225, 0.5448, 0.08157, 0.5729, 0.09183, 0.5494, 0.1289, 0.535, 0.1237, 0.4941, 0.3868, 0.4981, 0.3767, 0.5031, 0.3788, 0.516, 0.3961, 0.5415, 0.08218, 0.5448, 0.08157, 0.535, 0.1237, 0.5333, 0.124, 0.5729, 0.09183, 0.5647, 0.09335, 0.5452, 0.1297, 0.5494, 0.1289, 0.5647, 0.09335, 0.5415, 0.08218, 0.5333, 0.124, 0.5452, 0.1297, 0.5784, 0.05295, 0.5593, 0.04375, 0.5415, 0.08218, 0.5647, 0.09335, 0.5851, 0.0517, 0.5784, 0.05295, 0.5647, 0.09335, 0.5729, 0.09183, 0.5593, 0.04375, 0.562, 0.04325, 0.5448, 0.08157, 0.5415, 0.08218, 0.562, 0.04325, 0.5851, 0.0517, 0.5729, 0.09183, 0.5448, 0.08157, 0.516, 0.3961, 0.5031, 0.3788, 0.5058, 0.372, 0.5279, 0.3662, 0.5279, 0.3662, 0.5058, 0.372, 0.5008, 0.3699, 0.5059, 0.3569, 0.5008, 0.3699, 0.5058, 0.372, 0.5031, 0.3788, 0.4981, 0.3767, 0.5281, 0.1415, 0.5264, 0.1418, 0.5214, 0.01314, 0.5225, 0.01345, 0.5274, 0.01203, 0.5285, 0.01233, 0.5225, 0.01345, 0.5214, 0.01314, 0.5333, 0.124, 0.535, 0.1237, 0.5285, 0.01233, 0.5274, 0.01203, 0.5264, 0.1418, 0.5333, 0.124, 0.5274, 0.01203, 0.5214, 0.01314, 0.535, 0.1237, 0.5281, 0.1415, 0.5225, 0.01345, 0.5285, 0.01233, 0.6091, 0.8425, 0.5961, 0.7863, 0.593, 0.8063, 0.6107, 0.8525, 0.6107, 0.8525, 0.593, 0.8063, 0.5899, 0.8262, 0.6123, 0.8625, 0.6123, 0.8625, 0.5899, 0.8262, 0.5868, 0.8462, 0.6139, 0.8726, 0.6139, 0.8726, 0.5868, 0.8462, 0.5837, 0.8661, 0.6154, 0.8826, 0.6154, 0.8826, 0.5837, 0.8661, 0.5806, 0.8861, 0.617, 0.8926, 0.5737, 0.8332, 0.5977, 0.7802, 0.5947, 0.7984, 0.5696, 0.8389, 0.5696, 0.8389, 0.5947, 0.7984, 0.5917, 0.8167, 0.5655, 0.8446, 0.5655, 0.8446, 0.5917, 0.8167, 0.5886, 0.8349, 0.5614, 0.8503, 0.5614, 0.8503, 0.5886, 0.8349, 0.5856, 0.8531, 0.5572, 0.856, 0.5572, 0.856, 0.5856, 0.8531, 0.5826, 0.8713, 0.5531, 0.8617, 0.5977, 0.7802, 0.61, 0.8361, 0.6119, 0.8439, 0.5947, 0.7984, 0.5947, 0.7984, 0.6119, 0.8439, 0.6138, 0.8517, 0.5917, 0.8167, 0.5917, 0.8167, 0.6138, 0.8517, 0.6157, 0.8595, 0.5886, 0.8349, 0.5886, 0.8349, 0.6157, 0.8595, 0.6176, 0.8673, 0.5856, 0.8531, 0.5856, 0.8531, 0.6176, 0.8673, 0.6195, 0.875, 0.5826, 0.8713, 0.5961, 0.7863, 0.5728, 0.835, 0.5688, 0.8408, 0.593, 0.8063, 0.593, 0.8063, 0.5688, 0.8408, 0.5649, 0.8466, 0.5899, 0.8262, 0.5899, 0.8262, 0.5649, 0.8466, 0.5609, 0.8524, 0.5868, 0.8462, 0.5868, 0.8462, 0.5609, 0.8524, 0.5569, 0.8582, 0.5837, 0.8661, 0.5837, 0.8661, 0.5569, 0.8582, 0.553, 0.8641, 0.5806, 0.8861, 0.5728, 0.835, 0.5737, 0.8332, 0.5696, 0.8389, 0.5688, 0.8408, 0.5688, 0.8408, 0.5696, 0.8389, 0.5655, 0.8446, 0.5649, 0.8466, 0.5649, 0.8466, 0.5655, 0.8446, 0.5614, 0.8503, 0.5609, 0.8524, 0.5609, 0.8524, 0.5614, 0.8503, 0.5572, 0.856, 0.5569, 0.8582, 0.5569, 0.8582, 0.5572, 0.856, 0.5531, 0.8617, 0.553, 0.8641, 0.61, 0.8361, 0.6091, 0.8425, 0.6107, 0.8525, 0.6119, 0.8439, 0.6119, 0.8439, 0.6107, 0.8525, 0.6123, 0.8625, 0.6138, 0.8517, 0.6138, 0.8517, 0.6123, 0.8625, 0.6139, 0.8726, 0.6157, 0.8595, 0.6157, 0.8595, 0.6139, 0.8726, 0.6154, 0.8826, 0.6176, 0.8673, 0.6176, 0.8673, 0.6154, 0.8826, 0.617, 0.8926, 0.6195, 0.875, 0.6186, 0.9027, 0.5775, 0.906, 0.5764, 0.9171, 0.6166, 0.9087, 0.6166, 0.9087, 0.5764, 0.9171, 0.5752, 0.9281, 0.6147, 0.9147, 0.6147, 0.9147, 0.5752, 0.9281, 0.5741, 0.9391, 0.6127, 0.9207, 0.6127, 0.9207, 0.5741, 0.9391, 0.573, 0.9501, 0.6108, 0.9267, 0.6108, 0.9267, 0.573, 0.9501, 0.5719, 0.9612, 0.6088, 0.9327, 0.6088, 0.9327, 0.5719, 0.9612, 0.5708, 0.9722, 0.6069, 0.9387, 0.549, 0.8674, 0.5795, 0.8895, 0.5783, 0.9022, 0.5505, 0.8757, 0.5505, 0.8757, 0.5783, 0.9022, 0.5771, 0.9148, 0.5519, 0.8841, 0.5519, 0.8841, 0.5771, 0.9148, 0.5758, 0.9275, 0.5533, 0.8924, 0.5533, 0.8924, 0.5758, 0.9275, 0.5746, 0.9401, 0.5547, 0.9007, 0.5547, 0.9007, 0.5746, 0.9401, 0.5734, 0.9528, 0.5561, 0.909, 0.5561, 0.909, 0.5734, 0.9528, 0.5722, 0.9654, 0.5576, 0.9174, 0.549, 0.8699, 0.549, 0.8674, 0.5505, 0.8757, 0.5503, 0.878, 0.5503, 0.878, 0.5505, 0.8757, 0.5519, 0.8841, 0.5516, 0.8861, 0.5516, 0.8861, 0.5519, 0.8841, 0.5533, 0.8924, 0.5529, 0.8943, 0.5529, 0.8943, 0.5533, 0.8924, 0.5547, 0.9007, 0.5543, 0.9024, 0.5543, 0.9024, 0.5547, 0.9007, 0.5561, 0.909, 0.5556, 0.9106, 0.5556, 0.9106, 0.5561, 0.909, 0.5576, 0.9174, 0.5569, 0.9187, 0.6214, 0.8828, 0.6186, 0.9027, 0.6166, 0.9087, 0.6191, 0.8909, 0.6191, 0.8909, 0.6166, 0.9087, 0.6147, 0.9147, 0.6169, 0.8989, 0.6169, 0.8989, 0.6147, 0.9147, 0.6127, 0.9207, 0.6147, 0.9069, 0.6147, 0.9069, 0.6127, 0.9207, 0.6108, 0.9267, 0.6124, 0.9149, 0.6124, 0.9149, 0.6108, 0.9267, 0.6088, 0.9327, 0.6102, 0.9229, 0.6102, 0.9229, 0.6088, 0.9327, 0.6069, 0.9387, 0.608, 0.931, 0.5795, 0.8895, 0.6214, 0.8828, 0.6191, 0.8909, 0.5783, 0.9022, 0.5783, 0.9022, 0.6191, 0.8909, 0.6169, 0.8989, 0.5771, 0.9148, 0.5771, 0.9148, 0.6169, 0.8989, 0.6147, 0.9069, 0.5758, 0.9275, 0.5758, 0.9275, 0.6147, 0.9069, 0.6124, 0.9149, 0.5746, 0.9401, 0.5746, 0.9401, 0.6124, 0.9149, 0.6102, 0.9229, 0.5734, 0.9528, 0.5734, 0.9528, 0.6102, 0.9229, 0.608, 0.931, 0.5722, 0.9654, 0.5775, 0.906, 0.549, 0.8699, 0.5503, 0.878, 0.5764, 0.9171, 0.5764, 0.9171, 0.5503, 0.878, 0.5516, 0.8861, 0.5752, 0.9281, 0.5752, 0.9281, 0.5516, 0.8861, 0.5529, 0.8943, 0.5741, 0.9391, 0.5741, 0.9391, 0.5529, 0.8943, 0.5543, 0.9024, 0.573, 0.9501, 0.573, 0.9501, 0.5543, 0.9024, 0.5556, 0.9106, 0.5719, 0.9612, 0.5719, 0.9612, 0.5556, 0.9106, 0.5569, 0.9187, 0.5708, 0.9722, 0.5123, 0.2349, 0.5171, 0.2369, 0.5146, 0.2432, 0.5097, 0.2412, 0.5343, 0.2326, 0.5171, 0.2369, 0.5123, 0.2349, 0.5162, 0.2251, 0.5249, 0.2564, 0.5146, 0.2432, 0.5171, 0.2369, 0.5343, 0.2326, 0.5067, 0.2489, 0.5097, 0.2412, 0.5146, 0.2432, 0.5249, 0.2564, 0.5162, 0.2251, 0.5123, 0.2349, 0.5097, 0.2412, 0.5067, 0.2489, 0.5092, 0.2756, 0.509, 0.2752, 0.5043, 0.2735, 0.5044, 0.2736, 0.5242, 0.255, 0.509, 0.2752, 0.5092, 0.2756, 0.5249, 0.2564, 0.5065, 0.2483, 0.5043, 0.2735, 0.509, 0.2752, 0.5242, 0.255, 0.5067, 0.2489, 0.5044, 0.2736, 0.5043, 0.2735, 0.5065, 0.2483, 0.5249, 0.2564, 0.5092, 0.2756, 0.5044, 0.2736, 0.5067, 0.2489, 0.553, 0.2496, 0.5528, 0.2492, 0.5503, 0.2556, 0.5504, 0.256, 0.5337, 0.2311, 0.5528, 0.2492, 0.553, 0.2496, 0.5343, 0.2326, 0.5242, 0.255, 0.5503, 0.2556, 0.5528, 0.2492, 0.5337, 0.2311, 0.5249, 0.2564, 0.5504, 0.256, 0.5503, 0.2556, 0.5242, 0.255, 0.5343, 0.2326, 0.553, 0.2496, 0.5504, 0.256, 0.5249, 0.2564, 0.5154, 0.233, 0.5106, 0.2313, 0.5081, 0.2376, 0.5129, 0.2394, 0.5159, 0.2245, 0.5106, 0.2313, 0.5154, 0.233, 0.5337, 0.2311, 0.5065, 0.2483, 0.5081, 0.2376, 0.5106, 0.2313, 0.5159, 0.2245, 0.5242, 0.255, 0.5129, 0.2394, 0.5081, 0.2376, 0.5065, 0.2483, 0.5337, 0.2311, 0.5154, 0.233, 0.5129, 0.2394, 0.5242, 0.255, 0.536, 0.1293, 0.5385, 0.1302, 0.5373, 0.1332, 0.5349, 0.1324, 0.5494, 0.1289, 0.5385, 0.1302, 0.536, 0.1293, 0.535, 0.1237, 0.5425, 0.1468, 0.5373, 0.1332, 0.5385, 0.1302, 0.5494, 0.1289, 0.5281, 0.1415, 0.5349, 0.1324, 0.5373, 0.1332, 0.5425, 0.1468, 0.535, 0.1237, 0.536, 0.1293, 0.5349, 0.1324, 0.5281, 0.1415, 0.5271, 0.1659, 0.5264, 0.1661, 0.5244, 0.1651, 0.5247, 0.165, 0.5383, 0.1475, 0.5264, 0.1661, 0.5271, 0.1659, 0.5425, 0.1468, 0.5264, 0.1418, 0.5244, 0.1651, 0.5264, 0.1661, 0.5383, 0.1475, 0.5281, 0.1415, 0.5247, 0.165, 0.5244, 0.1651, 0.5264, 0.1418, 0.5425, 0.1468, 0.5271, 0.1659, 0.5247, 0.165, 0.5281, 0.1415, 0.5654, 0.1453, 0.5647, 0.1454, 0.5635, 0.1484, 0.5642, 0.1483, 0.5452, 0.1297, 0.5647, 0.1454, 0.5654, 0.1453, 0.5494, 0.1289, 0.5383, 0.1475, 0.5635, 0.1484, 0.5647, 0.1454, 0.5452, 0.1297, 0.5425, 0.1468, 0.5642, 0.1483, 0.5635, 0.1484, 0.5383, 0.1475, 0.5494, 0.1289, 0.5654, 0.1453, 0.5642, 0.1483, 0.5425, 0.1468, 0.5252, 0.1327, 0.5232, 0.1317, 0.522, 0.1347, 0.524, 0.1357, 0.5333, 0.124, 0.5232, 0.1317, 0.5252, 0.1327, 0.5452, 0.1297, 0.5264, 0.1418, 0.522, 0.1347, 0.5232, 0.1317, 0.5333, 0.124, 0.5383, 0.1475, 0.524, 0.1357, 0.522, 0.1347, 0.5264, 0.1418, 0.5452, 0.1297, 0.5252, 0.1327, 0.524, 0.1357, 0.5383, 0.1475, 0.5059, 0.3569, 0.5008, 0.3699, 0.4981, 0.3767, 0.4941, 0.3868, 0.4992, 0.4144, 0.4996, 0.4141, 0.4943, 0.4122, 0.4942, 0.4123, 0.5177, 0.395, 0.4996, 0.4141, 0.4992, 0.4144, 0.516, 0.3961, 0.4947, 0.3863, 0.4943, 0.4122, 0.4996, 0.4141, 0.5177, 0.395, 0.4941, 0.3868, 0.4942, 0.4123, 0.4943, 0.4122, 0.4947, 0.3863, 0.516, 0.3961, 0.4992, 0.4144, 0.4942, 0.4123, 0.4941, 0.3868, 0.5461, 0.3862, 0.5465, 0.3859, 0.5438, 0.3927, 0.5434, 0.393, 0.5296, 0.3651, 0.5465, 0.3859, 0.5461, 0.3862, 0.5279, 0.3662, 0.5177, 0.395, 0.5438, 0.3927, 0.5465, 0.3859, 0.5296, 0.3651, 0.516, 0.3961, 0.5434, 0.393, 0.5438, 0.3927, 0.5177, 0.395, 0.5279, 0.3662, 0.5461, 0.3862, 0.5434, 0.393, 0.516, 0.3961, 0.5098, 0.3693, 0.5045, 0.3674, 0.5018, 0.3742, 0.5071, 0.3762, 0.5066, 0.3565, 0.5045, 0.3674, 0.5098, 0.3693, 0.5296, 0.3651, 0.4947, 0.3863, 0.5018, 0.3742, 0.5045, 0.3674, 0.5066, 0.3565, 0.5177, 0.395, 0.5071, 0.3762, 0.5018, 0.3742, 0.4947, 0.3863, 0.5296, 0.3651, 0.5098, 0.3693, 0.5071, 0.3762, 0.5177, 0.395, 0.6336, 0.4713, 0.6373, 0.4957, 0.5966, 0.5047, 0.5893, 0.4918, 0.6373, 0.4957, 0.6373, 0.4957, 0.6336, 0.4713, 0.6336, 0.4713, 0.5966, 0.5047, 0.5966, 0.5047, 0.6373, 0.4957, 0.6373, 0.4957, 0.5893, 0.4918, 0.5893, 0.4918, 0.5966, 0.5047, 0.5966, 0.5047, 0.6336, 0.4713, 0.6336, 0.4713, 0.5893, 0.4918, 0.5893, 0.4918, 0.533, 0.5876, 0.5167, 0.5794, 0.5539, 0.5438, 0.5654, 0.5551, 0.5167, 0.5794, 0.5167, 0.5794, 0.533, 0.5876, 0.533, 0.5876, 0.5539, 0.5438, 0.5539, 0.5438, 0.5167, 0.5794, 0.5167, 0.5794, 0.5654, 0.5551, 0.5654, 0.5551, 0.5539, 0.5438, 0.5539, 0.5438, 0.533, 0.5876, 0.533, 0.5876, 0.5654, 0.5551, 0.5654, 0.5551, 0.5654, 0.5551, 0.5539, 0.5438, 0.5893, 0.4918, 0.5966, 0.5047, 0.5654, 0.5551, 0.5654, 0.5551, 0.5966, 0.5047, 0.5966, 0.5047, 0.5539, 0.5438, 0.5539, 0.5438, 0.5654, 0.5551, 0.5654, 0.5551, 0.5667, 0.4454, 0.5635, 0.4593, 0.5605, 0.461, 0.5471, 0.4566, 0.5668, 0.4458, 0.5635, 0.4594, 0.5635, 0.4593, 0.5667, 0.4454, 0.5487, 0.4609, 0.5608, 0.4616, 0.5635, 0.4594, 0.5668, 0.4458, 0.5471, 0.4566, 0.5605, 0.461, 0.5608, 0.4616, 0.5487, 0.4609, 0.5893, 0.4918, 0.5893, 0.4918, 0.5539, 0.5438, 0.5539, 0.5438, 0.5893, 0.4918, 0.5893, 0.4918, 0.5893, 0.4918, 0.5893, 0.4918, 0.5539, 0.5438, 0.5539, 0.5438, 0.5893, 0.4918, 0.5893, 0.4918, 0.5539, 0.5438, 0.5539, 0.5438, 0.5539, 0.5438, 0.5539, 0.5438, 0.5893, 0.4918, 0.5893, 0.4918, 0.5539, 0.5438, 0.5539, 0.5438, 0.5879, 0.4419, 0.5853, 0.4442, 0.5854, 0.4442, 0.5887, 0.4416, 0.5702, 0.4441, 0.5853, 0.4442, 0.5879, 0.4419, 0.5871, 0.4288, 0.5707, 0.444, 0.5854, 0.4442, 0.5853, 0.4442, 0.5702, 0.4441, 0.5929, 0.4269, 0.5887, 0.4416, 0.5854, 0.4442, 0.5707, 0.444, 0.5871, 0.4288, 0.5879, 0.4419, 0.5887, 0.4416, 0.5929, 0.4269, 0.5669, 0.4688, 0.6033, 0.4405, 0.5966, 0.4136, 0.5621, 0.4233, 0.533, 0.5876, 0.5213, 0.6047, 0.5194, 0.615, 0.5266, 0.6445, 0.5654, 0.5551, 0.6142, 0.5986, 0.6373, 0.4957, 0.5966, 0.5047, 0.5621, 0.4233, 0.5966, 0.4136, 0.6168, 0.3875, 0.5484, 0.3727, 0.5303, 0.4397, 0.5621, 0.4233, 0.5484, 0.3727, 0.4848, 0.4246, 0.533, 0.5876, 0.5266, 0.6445, 0.6142, 0.5986, 0.5654, 0.5551, 0.533, 0.4852, 0.5669, 0.4688, 0.5621, 0.4233, 0.5303, 0.4397, 0.5303, 0.4397, 0.4848, 0.4246, 0.5029, 0.522, 0.533, 0.4852, 0.6168, 0.3875, 0.5966, 0.4136, 0.6033, 0.4405, 0.6388, 0.4362, 0.5088, 0.4886, 0.5093, 0.4776, 0.5292, 0.4841, 0.5289, 0.4946, 0.5029, 0.5886, 0.5065, 0.8078, 0.5264, 0.8142, 0.535, 0.599, 0.5065, 0.8078, 0.505, 0.8205, 0.5251, 0.8266, 0.5264, 0.8142, 0.5013, 0.6076, 0.5088, 0.4886, 0.5289, 0.4946, 0.5338, 0.6173, 0.5029, 0.5886, 0.5013, 0.6076, 0.505, 0.8205, 0.5065, 0.8078, 0.535, 0.599, 0.5338, 0.6173, 0.5289, 0.4946, 0.5292, 0.4841, 0.5264, 0.8142, 0.5251, 0.8266, 0.5338, 0.6173, 0.535, 0.599, 0.5093, 0.4776, 0.5088, 0.4886, 0.5013, 0.6076, 0.5029, 0.5886, 0.505, 0.8205, 0.5013, 0.6076, 0.5338, 0.6173, 0.5251, 0.8266, 0.5093, 0.4776, 0.5029, 0.5886, 0.535, 0.599, 0.5292, 0.4841, 0.6195, 0.875, 0.6214, 0.8828, 0.6186, 0.9027, 0.617, 0.8926, 0.5961, 0.7863, 0.5929, 0.7821, 0.6021, 0.7885, 0.6091, 0.8425, 0.5929, 0.7821, 0.5944, 0.7719, 0.603, 0.7822, 0.6021, 0.7885, 0.5944, 0.7719, 0.5977, 0.7802, 0.61, 0.8361, 0.603, 0.7822, 0.5728, 0.835, 0.5737, 0.8332, 0.5867, 0.7757, 0.5858, 0.7821, 0.6021, 0.7885, 0.603, 0.7822, 0.61, 0.8361, 0.6091, 0.8425, 0.5708, 0.9722, 0.5697, 0.9832, 0.5582, 0.9268, 0.5569, 0.9187, 0.553, 0.8641, 0.549, 0.8699, 0.549, 0.8674, 0.5531, 0.8617, 0.5806, 0.8861, 0.5775, 0.906, 0.549, 0.8699, 0.553, 0.8641, 0.5826, 0.8713, 0.5795, 0.8895, 0.6214, 0.8828, 0.6195, 0.875, 0.5709, 0.9781, 0.5697, 0.9832, 0.6049, 0.9447, 0.6057, 0.939, 0.5722, 0.9654, 0.5709, 0.9781, 0.6057, 0.939, 0.608, 0.931, 0.608, 0.931, 0.6057, 0.939, 0.6049, 0.9447, 0.6069, 0.9387, 0.5569, 0.9187, 0.5582, 0.9268, 0.559, 0.9257, 0.5576, 0.9174, 0.5576, 0.9174, 0.559, 0.9257, 0.5709, 0.9781, 0.5722, 0.9654, 0.559, 0.9257, 0.5582, 0.9268, 0.5697, 0.9832, 0.5709, 0.9781, 0.5531, 0.8617, 0.549, 0.8674, 0.5795, 0.8895, 0.5826, 0.8713, 0.617, 0.8926, 0.6186, 0.9027, 0.5775, 0.906, 0.5806, 0.8861, 0.6069, 0.9387, 0.6049, 0.9447, 0.5697, 0.9832, 0.5708, 0.9722, 0.5867, 0.7757, 0.5737, 0.8332, 0.5977, 0.7802, 0.5944, 0.7719, 0.5858, 0.7821, 0.5867, 0.7757, 0.5944, 0.7719, 0.5929, 0.7821, 0.5728, 0.835, 0.5858, 0.7821, 0.5929, 0.7821, 0.5961, 0.7863, 0.5308, 0.924, 0.5303, 0.9247, 0.5327, 0.9248, 0.5332, 0.9241, 0.5448, 0.7457, 0.5577, 0.7262, 0.5681, 0.7343, 0.5562, 0.7541, 0.5577, 0.7262, 0.5606, 0.7225, 0.571, 0.7306, 0.5681, 0.7343, 0.5257, 0.8928, 0.5308, 0.924, 0.5332, 0.9241, 0.531, 0.8952, 0.5448, 0.7457, 0.5479, 0.7417, 0.5606, 0.7225, 0.5577, 0.7262, 0.5296, 0.897, 0.531, 0.8952, 0.5332, 0.9241, 0.5327, 0.9248, 0.5324, 0.7936, 0.5359, 0.789, 0.5242, 0.8085, 0.5204, 0.8134, 0.5123, 0.8343, 0.5153, 0.8304, 0.5101, 0.7993, 0.5064, 0.8042, 0.5227, 0.7801, 0.5101, 0.7993, 0.5242, 0.8085, 0.5359, 0.789, 0.5123, 0.8343, 0.5064, 0.8042, 0.5204, 0.8134, 0.5235, 0.8413, 0.4944, 0.04359, 0.4905, 0.05592, 0.496, 0.05645, 0.4979, 0.04609, 0.5266, 0.6445, 0.5194, 0.615, 0.5139, 0.6145, 0.4931, 0.6398, 0.5167, 0.5794, 0.5179, 0.6022, 0.5213, 0.6047, 0.533, 0.5876, 0.4931, 0.6398, 0.5139, 0.6145, 0.5179, 0.6022, 0.5167, 0.5794, 0.6369, 0.1881, 0.6341, 0.19, 0.6341, 0.2378, 0.6369, 0.236, 0.6341, 0.19, 0.5863, 0.1899, 0.5863, 0.2377, 0.6341, 0.2378, 0.5863, 0.1899, 0.5511, 0.2036, 0.5511, 0.2228, 0.5863, 0.2377, 0.5891, 0.188, 0.6369, 0.1881, 0.6369, 0.236, 0.5891, 0.2359, 0.6341, 0.19, 0.6369, 0.1881, 0.5891, 0.188, 0.5863, 0.1899, 0.5863, 0.2377, 0.5891, 0.2359, 0.6369, 0.236, 0.6341, 0.2378, 0.5511, 0.2036, 0.5522, 0.2028, 0.5522, 0.222, 0.5511, 0.2228, 0.5891, 0.2359, 0.5522, 0.222, 0.5522, 0.2028, 0.5891, 0.188, 0.5891, 0.188, 0.5522, 0.2028, 0.5511, 0.2036, 0.5863, 0.1899, 0.521, 0.2871, 0.5059, 0.3569, 0.5279, 0.3662, 0.5638, 0.3053, 0.5223, 0.2862, 0.5066, 0.3565, 0.5059, 0.3569, 0.521, 0.2871, 0.5638, 0.3053, 0.5279, 0.3662, 0.5296, 0.3651, 0.5672, 0.303, 0.5672, 0.303, 0.5296, 0.3651, 0.5066, 0.3565, 0.5223, 0.2862, 0.5891, 0.2359, 0.5672, 0.303, 0.5223, 0.2862, 0.5522, 0.222, 0.5863, 0.2377, 0.5638, 0.3053, 0.5672, 0.303, 0.5891, 0.2359, 0.5522, 0.222, 0.5223, 0.2862, 0.521, 0.2871, 0.5511, 0.2228, 0.5511, 0.2228, 0.521, 0.2871, 0.5638, 0.3053, 0.5863, 0.2377, 0.4941, 0.3868, 0.4823, 0.1739, 0.4817, 0.1731, 0.4947, 0.3863, 0.4926, 0.171, 0.4817, 0.1731, 0.4823, 0.1739, 0.4932, 0.1718, 0.5066, 0.3565, 0.4926, 0.171, 0.4932, 0.1718, 0.5059, 0.3569, 0.4947, 0.3863, 0.4817, 0.1731, 0.4926, 0.171, 0.5066, 0.3565, 0.5059, 0.3569, 0.4932, 0.1718, 0.4823, 0.1739, 0.4941, 0.3868, 0.6189, 0.08958, 0.6199, 0.09188, 0.6199, 0.13, 0.6189, 0.1277, 0.6199, 0.09188, 0.5817, 0.09194, 0.5817, 0.1301, 0.6199, 0.13, 0.5817, 0.09194, 0.5525, 0.1027, 0.5525, 0.118, 0.5817, 0.1301, 0.5807, 0.08964, 0.6189, 0.08958, 0.6189, 0.1277, 0.5807, 0.1278, 0.6199, 0.09188, 0.6189, 0.08958, 0.5807, 0.08964, 0.5817, 0.09194, 0.5817, 0.1301, 0.5807, 0.1278, 0.6189, 0.1277, 0.6199, 0.13, 0.5525, 0.1027, 0.5521, 0.1018, 0.5521, 0.1171, 0.5525, 0.118, 0.5807, 0.1278, 0.5521, 0.1171, 0.5521, 0.1018, 0.5807, 0.08964, 0.5807, 0.08964, 0.5521, 0.1018, 0.5525, 0.1027, 0.5817, 0.09194, 0.5286, 0.1694, 0.5162, 0.2251, 0.5343, 0.2326, 0.5641, 0.1841, 0.5281, 0.1683, 0.5159, 0.2245, 0.5162, 0.2251, 0.5286, 0.1694, 0.5641, 0.1841, 0.5343, 0.2326, 0.5337, 0.2311, 0.5628, 0.1813, 0.5628, 0.1813, 0.5337, 0.2311, 0.5159, 0.2245, 0.5281, 0.1683, 0.5807, 0.1278, 0.5628, 0.1813, 0.5281, 0.1683, 0.5521, 0.1171, 0.5817, 0.1301, 0.5641, 0.1841, 0.5628, 0.1813, 0.5807, 0.1278, 0.5521, 0.1171, 0.5281, 0.1683, 0.5286, 0.1694, 0.5525, 0.118, 0.5525, 0.118, 0.5286, 0.1694, 0.5641, 0.1841, 0.5817, 0.1301, 0.5067, 0.2489, 0.4978, 0.07933, 0.497, 0.07861, 0.5065, 0.2483, 0.5056, 0.07686, 0.497, 0.07861, 0.4978, 0.07933, 0.5064, 0.07758, 0.5159, 0.2245, 0.5056, 0.07686, 0.5064, 0.07758, 0.5162, 0.2251, 0.5065, 0.2483, 0.497, 0.07861, 0.5056, 0.07686, 0.5159, 0.2245, 0.5162, 0.2251, 0.5064, 0.07758, 0.4978, 0.07933, 0.5067, 0.2489, 0.6063, 0.02456, 0.613, 0.02331, 0.613, 0.052, 0.6063, 0.05325, 0.613, 0.02331, 0.5851, 0.02301, 0.5851, 0.0517, 0.613, 0.052, 0.5851, 0.02301, 0.562, 0.03175, 0.562, 0.04325, 0.5851, 0.0517, 0.5784, 0.02426, 0.6063, 0.02456, 0.6063, 0.05325, 0.5784, 0.05295, 0.613, 0.02331, 0.6063, 0.02456, 0.5784, 0.02426, 0.5851, 0.02301, 0.5851, 0.0517, 0.5784, 0.05295, 0.6063, 0.05325, 0.613, 0.052, 0.562, 0.03175, 0.5593, 0.03225, 0.5593, 0.04375, 0.562, 0.04325, 0.5784, 0.05295, 0.5593, 0.04375, 0.5593, 0.03225, 0.5784, 0.02426, 0.5784, 0.02426, 0.5593, 0.03225, 0.562, 0.03175, 0.5851, 0.02301, 0.5448, 0.08157, 0.535, 0.1237, 0.5494, 0.1289, 0.5729, 0.09183, 0.4941, 0.3868, 0.516, 0.3961, 0.5031, 0.3788, 0.4981, 0.3767, 0.5415, 0.08218, 0.5333, 0.124, 0.535, 0.1237, 0.5448, 0.08157, 0.5729, 0.09183, 0.5494, 0.1289, 0.5452, 0.1297, 0.5647, 0.09335, 0.5647, 0.09335, 0.5452, 0.1297, 0.5333, 0.124, 0.5415, 0.08218, 0.5784, 0.05295, 0.5647, 0.09335, 0.5415, 0.08218, 0.5593, 0.04375, 0.5851, 0.0517, 0.5729, 0.09183, 0.5647, 0.09335, 0.5784, 0.05295, 0.5593, 0.04375, 0.5415, 0.08218, 0.5448, 0.08157, 0.562, 0.04325, 0.562, 0.04325, 0.5448, 0.08157, 0.5729, 0.09183, 0.5851, 0.0517, 0.516, 0.3961, 0.5279, 0.3662, 0.5058, 0.372, 0.5031, 0.3788, 0.5279, 0.3662, 0.5059, 0.3569, 0.5008, 0.3699, 0.5058, 0.372, 0.5008, 0.3699, 0.4981, 0.3767, 0.5031, 0.3788, 0.5058, 0.372, 0.5281, 0.1415, 0.5225, 0.01345, 0.5214, 0.01314, 0.5264, 0.1418, 0.5274, 0.01203, 0.5214, 0.01314, 0.5225, 0.01345, 0.5285, 0.01233, 0.5333, 0.124, 0.5274, 0.01203, 0.5285, 0.01233, 0.535, 0.1237, 0.5264, 0.1418, 0.5214, 0.01314, 0.5274, 0.01203, 0.5333, 0.124, 0.535, 0.1237, 0.5285, 0.01233, 0.5225, 0.01345, 0.5281, 0.1415, 0.6091, 0.8425, 0.6107, 0.8525, 0.593, 0.8063, 0.5961, 0.7863, 0.6107, 0.8525, 0.6123, 0.8625, 0.5899, 0.8262, 0.593, 0.8063, 0.6123, 0.8625, 0.6139, 0.8726, 0.5868, 0.8462, 0.5899, 0.8262, 0.6139, 0.8726, 0.6154, 0.8826, 0.5837, 0.8661, 0.5868, 0.8462, 0.6154, 0.8826, 0.617, 0.8926, 0.5806, 0.8861, 0.5837, 0.8661, 0.5737, 0.8332, 0.5696, 0.8389, 0.5947, 0.7984, 0.5977, 0.7802, 0.5696, 0.8389, 0.5655, 0.8446, 0.5917, 0.8167, 0.5947, 0.7984, 0.5655, 0.8446, 0.5614, 0.8503, 0.5886, 0.8349, 0.5917, 0.8167, 0.5614, 0.8503, 0.5572, 0.856, 0.5856, 0.8531, 0.5886, 0.8349, 0.5572, 0.856, 0.5531, 0.8617, 0.5826, 0.8713, 0.5856, 0.8531, 0.5977, 0.7802, 0.5947, 0.7984, 0.6119, 0.8439, 0.61, 0.8361, 0.5947, 0.7984, 0.5917, 0.8167, 0.6138, 0.8517, 0.6119, 0.8439, 0.5917, 0.8167, 0.5886, 0.8349, 0.6157, 0.8595, 0.6138, 0.8517, 0.5886, 0.8349, 0.5856, 0.8531, 0.6176, 0.8673, 0.6157, 0.8595, 0.5856, 0.8531, 0.5826, 0.8713, 0.6195, 0.875, 0.6176, 0.8673, 0.5961, 0.7863, 0.593, 0.8063, 0.5688, 0.8408, 0.5728, 0.835, 0.593, 0.8063, 0.5899, 0.8262, 0.5649, 0.8466, 0.5688, 0.8408, 0.5899, 0.8262, 0.5868, 0.8462, 0.5609, 0.8524, 0.5649, 0.8466, 0.5868, 0.8462, 0.5837, 0.8661, 0.5569, 0.8582, 0.5609, 0.8524, 0.5837, 0.8661, 0.5806, 0.8861, 0.553, 0.8641, 0.5569, 0.8582, 0.5728, 0.835, 0.5688, 0.8408, 0.5696, 0.8389, 0.5737, 0.8332, 0.5688, 0.8408, 0.5649, 0.8466, 0.5655, 0.8446, 0.5696, 0.8389, 0.5649, 0.8466, 0.5609, 0.8524, 0.5614, 0.8503, 0.5655, 0.8446, 0.5609, 0.8524, 0.5569, 0.8582, 0.5572, 0.856, 0.5614, 0.8503, 0.5569, 0.8582, 0.553, 0.8641, 0.5531, 0.8617, 0.5572, 0.856, 0.61, 0.8361, 0.6119, 0.8439, 0.6107, 0.8525, 0.6091, 0.8425, 0.6119, 0.8439, 0.6138, 0.8517, 0.6123, 0.8625, 0.6107, 0.8525, 0.6138, 0.8517, 0.6157, 0.8595, 0.6139, 0.8726, 0.6123, 0.8625, 0.6157, 0.8595, 0.6176, 0.8673, 0.6154, 0.8826, 0.6139, 0.8726, 0.6176, 0.8673, 0.6195, 0.875, 0.617, 0.8926, 0.6154, 0.8826, 0.6186, 0.9027, 0.6166, 0.9087, 0.5764, 0.9171, 0.5775, 0.906, 0.6166, 0.9087, 0.6147, 0.9147, 0.5752, 0.9281, 0.5764, 0.9171, 0.6147, 0.9147, 0.6127, 0.9207, 0.5741, 0.9391, 0.5752, 0.9281, 0.6127, 0.9207, 0.6108, 0.9267, 0.573, 0.9501, 0.5741, 0.9391, 0.6108, 0.9267, 0.6088, 0.9327, 0.5719, 0.9612, 0.573, 0.9501, 0.6088, 0.9327, 0.6069, 0.9387, 0.5708, 0.9722, 0.5719, 0.9612, 0.549, 0.8674, 0.5505, 0.8757, 0.5783, 0.9022, 0.5795, 0.8895, 0.5505, 0.8757, 0.5519, 0.8841, 0.5771, 0.9148, 0.5783, 0.9022, 0.5519, 0.8841, 0.5533, 0.8924, 0.5758, 0.9275, 0.5771, 0.9148, 0.5533, 0.8924, 0.5547, 0.9007, 0.5746, 0.9401, 0.5758, 0.9275, 0.5547, 0.9007, 0.5561, 0.909, 0.5734, 0.9528, 0.5746, 0.9401, 0.5561, 0.909, 0.5576, 0.9174, 0.5722, 0.9654, 0.5734, 0.9528, 0.549, 0.8699, 0.5503, 0.878, 0.5505, 0.8757, 0.549, 0.8674, 0.5503, 0.878, 0.5516, 0.8861, 0.5519, 0.8841, 0.5505, 0.8757, 0.5516, 0.8861, 0.5529, 0.8943, 0.5533, 0.8924, 0.5519, 0.8841, 0.5529, 0.8943, 0.5543, 0.9024, 0.5547, 0.9007, 0.5533, 0.8924, 0.5543, 0.9024, 0.5556, 0.9106, 0.5561, 0.909, 0.5547, 0.9007, 0.5556, 0.9106, 0.5569, 0.9187, 0.5576, 0.9174, 0.5561, 0.909, 0.6214, 0.8828, 0.6191, 0.8909, 0.6166, 0.9087, 0.6186, 0.9027, 0.6191, 0.8909, 0.6169, 0.8989, 0.6147, 0.9147, 0.6166, 0.9087, 0.6169, 0.8989, 0.6147, 0.9069, 0.6127, 0.9207, 0.6147, 0.9147, 0.6147, 0.9069, 0.6124, 0.9149, 0.6108, 0.9267, 0.6127, 0.9207, 0.6124, 0.9149, 0.6102, 0.9229, 0.6088, 0.9327, 0.6108, 0.9267, 0.6102, 0.9229, 0.608, 0.931, 0.6069, 0.9387, 0.6088, 0.9327, 0.5795, 0.8895, 0.5783, 0.9022, 0.6191, 0.8909, 0.6214, 0.8828, 0.5783, 0.9022, 0.5771, 0.9148, 0.6169, 0.8989, 0.6191, 0.8909, 0.5771, 0.9148, 0.5758, 0.9275, 0.6147, 0.9069, 0.6169, 0.8989, 0.5758, 0.9275, 0.5746, 0.9401, 0.6124, 0.9149, 0.6147, 0.9069, 0.5746, 0.9401, 0.5734, 0.9528, 0.6102, 0.9229, 0.6124, 0.9149, 0.5734, 0.9528, 0.5722, 0.9654, 0.608, 0.931, 0.6102, 0.9229, 0.5775, 0.906, 0.5764, 0.9171, 0.5503, 0.878, 0.549, 0.8699, 0.5764, 0.9171, 0.5752, 0.9281, 0.5516, 0.8861, 0.5503, 0.878, 0.5752, 0.9281, 0.5741, 0.9391, 0.5529, 0.8943, 0.5516, 0.8861, 0.5741, 0.9391, 0.573, 0.9501, 0.5543, 0.9024, 0.5529, 0.8943, 0.573, 0.9501, 0.5719, 0.9612, 0.5556, 0.9106, 0.5543, 0.9024, 0.5719, 0.9612, 0.5708, 0.9722, 0.5569, 0.9187, 0.5556, 0.9106, 0.5123, 0.2349, 0.5097, 0.2412, 0.5146, 0.2432, 0.5171, 0.2369, 0.5343, 0.2326, 0.5162, 0.2251, 0.5123, 0.2349, 0.5171, 0.2369, 0.5249, 0.2564, 0.5343, 0.2326, 0.5171, 0.2369, 0.5146, 0.2432, 0.5067, 0.2489, 0.5249, 0.2564, 0.5146, 0.2432, 0.5097, 0.2412, 0.5162, 0.2251, 0.5067, 0.2489, 0.5097, 0.2412, 0.5123, 0.2349, 0.5092, 0.2756, 0.5044, 0.2736, 0.5043, 0.2735, 0.509, 0.2752, 0.5242, 0.255, 0.5249, 0.2564, 0.5092, 0.2756, 0.509, 0.2752, 0.5065, 0.2483, 0.5242, 0.255, 0.509, 0.2752, 0.5043, 0.2735, 0.5067, 0.2489, 0.5065, 0.2483, 0.5043, 0.2735, 0.5044, 0.2736, 0.5249, 0.2564, 0.5067, 0.2489, 0.5044, 0.2736, 0.5092, 0.2756, 0.553, 0.2496, 0.5504, 0.256, 0.5503, 0.2556, 0.5528, 0.2492, 0.5337, 0.2311, 0.5343, 0.2326, 0.553, 0.2496, 0.5528, 0.2492, 0.5242, 0.255, 0.5337, 0.2311, 0.5528, 0.2492, 0.5503, 0.2556, 0.5249, 0.2564, 0.5242, 0.255, 0.5503, 0.2556, 0.5504, 0.256, 0.5343, 0.2326, 0.5249, 0.2564, 0.5504, 0.256, 0.553, 0.2496, 0.5154, 0.233, 0.5129, 0.2394, 0.5081, 0.2376, 0.5106, 0.2313, 0.5159, 0.2245, 0.5337, 0.2311, 0.5154, 0.233, 0.5106, 0.2313, 0.5065, 0.2483, 0.5159, 0.2245, 0.5106, 0.2313, 0.5081, 0.2376, 0.5242, 0.255, 0.5065, 0.2483, 0.5081, 0.2376, 0.5129, 0.2394, 0.5337, 0.2311, 0.5242, 0.255, 0.5129, 0.2394, 0.5154, 0.233, 0.536, 0.1293, 0.5349, 0.1324, 0.5373, 0.1332, 0.5385, 0.1302, 0.5494, 0.1289, 0.535, 0.1237, 0.536, 0.1293, 0.5385, 0.1302, 0.5425, 0.1468, 0.5494, 0.1289, 0.5385, 0.1302, 0.5373, 0.1332, 0.5281, 0.1415, 0.5425, 0.1468, 0.5373, 0.1332, 0.5349, 0.1324, 0.535, 0.1237, 0.5281, 0.1415, 0.5349, 0.1324, 0.536, 0.1293, 0.5271, 0.1659, 0.5247, 0.165, 0.5244, 0.1651, 0.5264, 0.1661, 0.5383, 0.1475, 0.5425, 0.1468, 0.5271, 0.1659, 0.5264, 0.1661, 0.5264, 0.1418, 0.5383, 0.1475, 0.5264, 0.1661, 0.5244, 0.1651, 0.5281, 0.1415, 0.5264, 0.1418, 0.5244, 0.1651, 0.5247, 0.165, 0.5425, 0.1468, 0.5281, 0.1415, 0.5247, 0.165, 0.5271, 0.1659, 0.5654, 0.1453, 0.5642, 0.1483, 0.5635, 0.1484, 0.5647, 0.1454, 0.5452, 0.1297, 0.5494, 0.1289, 0.5654, 0.1453, 0.5647, 0.1454, 0.5383, 0.1475, 0.5452, 0.1297, 0.5647, 0.1454, 0.5635, 0.1484, 0.5425, 0.1468, 0.5383, 0.1475, 0.5635, 0.1484, 0.5642, 0.1483, 0.5494, 0.1289, 0.5425, 0.1468, 0.5642, 0.1483, 0.5654, 0.1453, 0.5252, 0.1327, 0.524, 0.1357, 0.522, 0.1347, 0.5232, 0.1317, 0.5333, 0.124, 0.5452, 0.1297, 0.5252, 0.1327, 0.5232, 0.1317, 0.5264, 0.1418, 0.5333, 0.124, 0.5232, 0.1317, 0.522, 0.1347, 0.5383, 0.1475, 0.5264, 0.1418, 0.522, 0.1347, 0.524, 0.1357, 0.5452, 0.1297, 0.5383, 0.1475, 0.524, 0.1357, 0.5252, 0.1327, 0.5059, 0.3569, 0.4941, 0.3868, 0.4981, 0.3767, 0.5008, 0.3699, 0.4992, 0.4144, 0.4942, 0.4123, 0.4943, 0.4122, 0.4996, 0.4141, 0.5177, 0.395, 0.516, 0.3961, 0.4992, 0.4144, 0.4996, 0.4141, 0.4947, 0.3863, 0.5177, 0.395, 0.4996, 0.4141, 0.4943, 0.4122, 0.4941, 0.3868, 0.4947, 0.3863, 0.4943, 0.4122, 0.4942, 0.4123, 0.516, 0.3961, 0.4941, 0.3868, 0.4942, 0.4123, 0.4992, 0.4144, 0.5461, 0.3862, 0.5434, 0.393, 0.5438, 0.3927, 0.5465, 0.3859, 0.5296, 0.3651, 0.5279, 0.3662, 0.5461, 0.3862, 0.5465, 0.3859, 0.5177, 0.395, 0.5296, 0.3651, 0.5465, 0.3859, 0.5438, 0.3927, 0.516, 0.3961, 0.5177, 0.395, 0.5438, 0.3927, 0.5434, 0.393, 0.5279, 0.3662, 0.516, 0.3961, 0.5434, 0.393, 0.5461, 0.3862, 0.5098, 0.3693, 0.5071, 0.3762, 0.5018, 0.3742, 0.5045, 0.3674, 0.5066, 0.3565, 0.5296, 0.3651, 0.5098, 0.3693, 0.5045, 0.3674, 0.4947, 0.3863, 0.5066, 0.3565, 0.5045, 0.3674, 0.5018, 0.3742, 0.5177, 0.395, 0.4947, 0.3863, 0.5018, 0.3742, 0.5071, 0.3762, 0.5296, 0.3651, 0.5177, 0.395, 0.5071, 0.3762, 0.5098, 0.3693, 0.6336, 0.4713, 0.5893, 0.4918, 0.5966, 0.5047, 0.6373, 0.4957, 0.6373, 0.4957, 0.6336, 0.4713, 0.6336, 0.4713, 0.6373, 0.4957, 0.5966, 0.5047, 0.6373, 0.4957, 0.6373, 0.4957, 0.5966, 0.5047, 0.5893, 0.4918, 0.5966, 0.5047, 0.5966, 0.5047, 0.5893, 0.4918, 0.6336, 0.4713, 0.5893, 0.4918, 0.5893, 0.4918, 0.6336, 0.4713, 0.533, 0.5876, 0.5654, 0.5551, 0.5539, 0.5438, 0.5167, 0.5794, 0.5167, 0.5794, 0.533, 0.5876, 0.533, 0.5876, 0.5167, 0.5794, 0.5539, 0.5438, 0.5167, 0.5794, 0.5167, 0.5794, 0.5539, 0.5438, 0.5654, 0.5551, 0.5539, 0.5438, 0.5539, 0.5438, 0.5654, 0.5551, 0.533, 0.5876, 0.5654, 0.5551, 0.5654, 0.5551, 0.533, 0.5876, 0.5654, 0.5551, 0.5966, 0.5047, 0.5893, 0.4918, 0.5539, 0.5438, 0.5654, 0.5551, 0.5966, 0.5047, 0.5966, 0.5047, 0.5654, 0.5551, 0.5539, 0.5438, 0.5654, 0.5551, 0.5654, 0.5551, 0.5539, 0.5438, 0.5667, 0.4454, 0.5471, 0.4566, 0.5605, 0.461, 0.5635, 0.4593, 0.5668, 0.4458, 0.5667, 0.4454, 0.5635, 0.4593, 0.5635, 0.4594, 0.5487, 0.4609, 0.5668, 0.4458, 0.5635, 0.4594, 0.5608, 0.4616, 0.5471, 0.4566, 0.5487, 0.4609, 0.5608, 0.4616, 0.5605, 0.461, 0.5893, 0.4918, 0.5539, 0.5438, 0.5539, 0.5438, 0.5893, 0.4918, 0.5893, 0.4918, 0.5893, 0.4918, 0.5893, 0.4918, 0.5893, 0.4918, 0.5539, 0.5438, 0.5893, 0.4918, 0.5893, 0.4918, 0.5539, 0.5438, 0.5539, 0.5438, 0.5539, 0.5438, 0.5539, 0.5438, 0.5539, 0.5438, 0.5893, 0.4918, 0.5539, 0.5438, 0.5539, 0.5438, 0.5893, 0.4918, 0.5879, 0.4419, 0.5887, 0.4416, 0.5854, 0.4442, 0.5853, 0.4442, 0.5702, 0.4441, 0.5871, 0.4288, 0.5879, 0.4419, 0.5853, 0.4442, 0.5707, 0.444, 0.5702, 0.4441, 0.5853, 0.4442, 0.5854, 0.4442, 0.5929, 0.4269, 0.5707, 0.444, 0.5854, 0.4442, 0.5887, 0.4416, 0.5871, 0.4288, 0.5929, 0.4269, 0.5887, 0.4416, 0.5879, 0.4419, 0.5606, 0.7225, 0.5479, 0.7417, 0.5593, 0.75, 0.571, 0.7306, 0.5479, 0.7417, 0.5353, 0.7609, 0.5476, 0.7695, 0.5593, 0.75, 0.5353, 0.7609, 0.5227, 0.7801, 0.5359, 0.789, 0.5476, 0.7695, 0.5681, 0.7343, 0.571, 0.7306, 0.5593, 0.75, 0.5562, 0.7541, 0.5562, 0.7541, 0.5593, 0.75, 0.5476, 0.7695, 0.5443, 0.7738, 0.5443, 0.7738, 0.5476, 0.7695, 0.5359, 0.789, 0.5324, 0.7936, 0.5064, 0.8042, 0.5101, 0.7993, 0.5227, 0.7801, 0.5192, 0.7847, 0.5192, 0.7847, 0.5227, 0.7801, 0.5353, 0.7609, 0.532, 0.7652, 0.532, 0.7652, 0.5353, 0.7609, 0.5479, 0.7417, 0.5448, 0.7457, 0.5064, 0.8042, 0.5192, 0.7847, 0.5324, 0.7936, 0.5204, 0.8134, 0.5192, 0.7847, 0.532, 0.7652, 0.5443, 0.7738, 0.5324, 0.7936, 0.532, 0.7652, 0.5448, 0.7457, 0.5562, 0.7541, 0.5443, 0.7738, 0.5303, 0.9247, 0.5243, 0.8946, 0.5296, 0.897, 0.5327, 0.9248, 0.5243, 0.8946, 0.5183, 0.8644, 0.5266, 0.8691, 0.5296, 0.897, 0.5183, 0.8644, 0.5123, 0.8343, 0.5235, 0.8413, 0.5266, 0.8691, 0.5303, 0.9247, 0.5308, 0.924, 0.5257, 0.8928, 0.5243, 0.8946, 0.5243, 0.8946, 0.5257, 0.8928, 0.5205, 0.8616, 0.5183, 0.8644, 0.5183, 0.8644, 0.5205, 0.8616, 0.5153, 0.8304, 0.5123, 0.8343, 0.5204, 0.8134, 0.5242, 0.8085, 0.5265, 0.8374, 0.5235, 0.8413, 0.5235, 0.8413, 0.5265, 0.8374, 0.5287, 0.8663, 0.5266, 0.8691, 0.5266, 0.8691, 0.5287, 0.8663, 0.531, 0.8952, 0.5296, 0.897, 0.5101, 0.7993, 0.5153, 0.8304, 0.5265, 0.8374, 0.5242, 0.8085, 0.5153, 0.8304, 0.5205, 0.8616, 0.5287, 0.8663, 0.5265, 0.8374, 0.5205, 0.8616, 0.5257, 0.8928, 0.531, 0.8952, 0.5287, 0.8663, 0.5303, 0.9247, 0.5327, 0.9248, 0.5296, 0.897, 0.5243, 0.8946, 0.5243, 0.8946, 0.5296, 0.897, 0.5266, 0.8691, 0.5183, 0.8644, 0.5183, 0.8644, 0.5266, 0.8691, 0.5235, 0.8413, 0.5123, 0.8343, 0.5303, 0.9247, 0.5243, 0.8946, 0.5257, 0.8928, 0.5308, 0.924, 0.5243, 0.8946, 0.5183, 0.8644, 0.5205, 0.8616, 0.5257, 0.8928, 0.5183, 0.8644, 0.5123, 0.8343, 0.5153, 0.8304, 0.5205, 0.8616, 0.5204, 0.8134, 0.5235, 0.8413, 0.5265, 0.8374, 0.5242, 0.8085, 0.5235, 0.8413, 0.5266, 0.8691, 0.5287, 0.8663, 0.5265, 0.8374, 0.5266, 0.8691, 0.5296, 0.897, 0.531, 0.8952, 0.5287, 0.8663, 0.5101, 0.7993, 0.5242, 0.8085, 0.5265, 0.8374, 0.5153, 0.8304, 0.5153, 0.8304, 0.5265, 0.8374, 0.5287, 0.8663, 0.5205, 0.8616, 0.5205, 0.8616, 0.5287, 0.8663, 0.531, 0.8952, 0.5257, 0.8928, 0.5606, 0.7225, 0.571, 0.7306, 0.5593, 0.75, 0.5479, 0.7417, 0.5479, 0.7417, 0.5593, 0.75, 0.5476, 0.7695, 0.5353, 0.7609, 0.5353, 0.7609, 0.5476, 0.7695, 0.5359, 0.789, 0.5227, 0.7801, 0.5681, 0.7343, 0.5562, 0.7541, 0.5593, 0.75, 0.571, 0.7306, 0.5562, 0.7541, 0.5443, 0.7738, 0.5476, 0.7695, 0.5593, 0.75, 0.5443, 0.7738, 0.5324, 0.7936, 0.5359, 0.789, 0.5476, 0.7695, 0.5064, 0.8042, 0.5192, 0.7847, 0.5227, 0.7801, 0.5101, 0.7993, 0.5192, 0.7847, 0.532, 0.7652, 0.5353, 0.7609, 0.5227, 0.7801, 0.532, 0.7652, 0.5448, 0.7457, 0.5479, 0.7417, 0.5353, 0.7609, 0.5064, 0.8042, 0.5204, 0.8134, 0.5324, 0.7936, 0.5192, 0.7847, 0.5192, 0.7847, 0.5324, 0.7936, 0.5443, 0.7738, 0.532, 0.7652, 0.532, 0.7652, 0.5443, 0.7738, 0.5562, 0.7541, 0.5448, 0.7457])
me_cube.materials.append(mat_material)
me_cube.use_remesh_preserve_volume = False
me_cube.use_remesh_preserve_attributes = False
me_cube.use_mirror_vertex_groups = False
me_cube.update()
arm_crabarmature = bpy.data.armatures.new('CrabArmature')  # bones are not reproduced

# ---- objects
ob_crabarma = bpy.data.objects.new('CrabArma', arm_crabarmature)
ob_cube = bpy.data.objects.new('Cube', me_cube)
ob_camera = bpy.data.objects.new('Camera', cam_camera)

# ---- transforms, parenting, visibility, modifiers, constraints
ob_crabarma.location = (0.00626, 1.448, 3.248)
ob_crabarma.lineart.crease_threshold = 0.0
ob_cube.parent = ob_crabarma
ob_cube.matrix_parent_inverse = Matrix(((1.0, 0.0, -1.164e-10, -0.00626), (0.0, 1.0, 0.0, -1.448), (0.0, 0.0, 1.0, -3.248), (0.0, 0.0, 0.0, 1.0)))
ob_cube.location = (-2.731e-11, -0.05434, 1.202)
ob_cube.lock_rotations_4d = False
ob_cube.empty_display_type = 'ARROWS'
ob_cube.lineart.crease_threshold = 0.0
_vg = ob_cube.vertex_groups.new(name='UBERROOT')
for _i, _w in zip([0, 1, 2, 3, 4, 5, 6, 7, 8, 9, 10, 11, 12, 13, 14, 15, 16, 17, 18, 19, 20, 21, 22, 23, 24, 25, 26, 27, 28, 29, 30, 31, 32, 33, 34, 35, 36, 37, 39, 40, 45, 46, 47, 48, 50, 57, 59, 60, 65, 66, 67, 68, 70, 71, 72, 73, 74, 75, 76, 77, 78, 79, 80, 81, 82, 83, 84, 85, 86, 87, 88, 89, 90, 91, 92, 98, 99, 100, 101, 102, 103, 104, 105, 106, 107, 108, 110, 111, 112, 113, 114, 115, 117, 118, 119, 120, 122, 124, 125, 126, 129, 130, 131, 132, 133, 134, 135, 136, 137, 138, 139, 140, 141, 142, 143, 144, 145, 146, 147, 148, 149, 151, 152, 153, 154, 155, 156, 157, 160, 161, 162, 163, 164, 165, 166, 167, 168, 169, 170, 171, 172, 173, 174, 175, 176, 177, 178, 179, 180, 181, 182, 193, 194, 205, 206, 219, 220, 221, 222, 223, 224, 225, 226, 227, 229, 230, 232, 233, 235, 236, 237, 238, 239, 240, 241, 242, 243, 244, 245, 246, 248, 249, 250, 251, 252, 253, 254, 255, 256, 257, 258, 260, 261, 262, 263, 264, 265, 266, 267, 268, 269, 270, 271, 272, 273, 274, 275, 276, 277, 278, 279, 280, 281, 282, 283, 284, 285, 286, 287, 288, 289, 290, 291, 292, 293, 294, 295, 296, 297, 298, 299, 300, 301, 302, 303, 304, 305, 306, 307, 308, 309, 310, 311, 313, 314, 315, 316, 317, 318, 319, 320, 322, 324, 326, 327, 328, 330, 331, 340, 341, 342, 343, 344, 345, 346, 347, 348, 349, 350, 351, 352, 353, 354, 355, 356, 357, 358, 359, 360, 361, 362, 363, 364, 365, 366, 367, 368, 369, 370, 371, 372, 373, 374, 375, 376, 377, 378, 379, 380, 381, 382, 383, 384, 385, 386, 387, 388, 389, 390, 391, 393, 394, 395, 396, 397, 398, 399, 400, 401, 402, 403, 404, 405, 406, 407, 408, 409, 410, 411, 412, 413, 414, 415, 416, 417, 418, 419, 420, 421, 422, 423, 424, 425, 426, 427, 428, 429, 430, 431, 432, 433, 434, 435, 436, 437, 443, 444, 445, 446, 447, 448, 449, 450, 451, 452, 453, 454, 455, 456, 457, 458, 459, 460, 464, 465, 466, 467, 468, 469, 471, 472, 473, 474, 475, 476, 477, 486, 487, 488, 489, 496, 497, 498, 499, 500, 502, 503, 504, 505, 506, 507, 508, 509, 510, 512, 513, 518, 519, 520, 521, 522, 523, 524, 525, 526, 527, 528, 529, 530, 531, 532, 533, 534, 535, 536, 537, 538, 539, 540, 541, 543, 544, 546, 547, 548, 549, 550, 551, 552, 553, 554, 555, 556, 557, 558, 559, 560, 561, 562, 563, 564, 565, 566, 567, 568, 569, 570, 571, 572, 573, 574, 575, 576, 577, 578, 579, 580, 581, 582, 583, 584, 585, 586, 597, 613, 614, 615, 616, 617, 618, 619, 620, 621], [0.0, 0.0, 0.0, 0.0, 0.0, 0.0, 0.0, 0.0, 0.0, 0.0, 0.0, 0.0, 0.0, 0.0, 0.0, 0.0, 0.0, 0.0, 0.0, 0.0, 0.0, 0.0, 0.0, 0.0, 0.0, 0.0, 0.0, 0.0, 0.0, 0.0, 0.0, 0.0, 0.0, 0.0, 0.0, 0.0, 0.0, 0.0, 0.0, 0.0, 0.0, 0.0, 0.0, 0.0, 0.0, 0.0, 0.0, 0.0, 0.0, 0.0, 0.0, 0.0, 0.0, 0.0, 0.0, 0.0, 0.0, 0.0, 0.0, 0.0, 0.0, 0.0, 0.0, 0.0, 0.0, 0.0, 0.0, 0.0, 0.0, 0.0, 0.0, 0.0, 0.0, 0.0, 0.0, 0.0, 0.0, 0.0, 0.0, 0.0, 0.0, 0.0, 0.0, 0.0, 0.0, 0.0, 0.0, 0.0, 0.0, 0.0, 0.0, 0.0, 0.0, 0.0, 0.0, 0.0, 0.0, 0.0, 0.0, 0.0, 0.0, 0.0, 0.0, 0.0, 0.0, 0.0, 0.0, 0.0, 0.0, 0.0, 0.0, 0.0, 0.0, 0.0, 0.0, 0.0, 0.0, 0.0, 0.0, 0.0, 0.0, 0.0, 0.0, 0.0, 0.0, 0.0, 0.0, 0.0, 0.0, 0.0, 0.0, 0.0, 0.0, 0.0, 0.0, 0.0, 0.0, 0.0, 0.0, 0.0, 0.0, 0.0, 0.0, 0.0, 0.0, 0.0, 0.0, 0.0, 0.0, 0.0, 0.0, 0.0, 0.0, 0.0, 0.0, 0.0, 0.0, 0.0, 0.0, 0.0, 0.0, 0.0, 0.0, 0.0, 0.0, 0.0, 0.0, 0.0, 0.0, 0.0, 0.0, 0.0, 0.0, 0.0, 0.0, 0.0, 0.0, 0.0, 0.0, 0.0, 0.0, 0.0, 0.0, 0.0, 0.0, 0.0, 0.0, 0.0, 0.0, 0.0, 0.0, 0.0, 0.0, 0.0, 0.0, 0.0, 0.0, 0.0, 0.0, 0.0, 0.0, 0.0, 0.0, 0.0, 0.0, 0.0, 0.0, 0.0, 0.0, 0.0, 0.0, 0.0, 0.0, 0.0, 0.0, 0.0, 0.0, 0.0, 0.0, 0.0, 0.0, 0.0, 0.0, 0.0, 0.0, 0.0, 0.0, 0.0, 0.0, 0.0, 0.0, 0.0, 0.0, 0.0, 0.0, 0.0, 0.0, 0.0, 0.0, 0.0, 0.0, 0.0, 0.0, 0.0, 0.0, 0.0, 0.0, 0.0, 0.0, 0.0, 0.0, 0.0, 0.0, 0.0, 0.0, 0.0, 0.0, 0.0, 0.0, 0.0, 0.0, 0.0, 0.0, 0.0, 0.0, 0.0, 0.0, 0.0, 0.0, 0.0, 0.0, 0.0, 0.0, 0.0, 0.0, 0.0, 0.0, 0.0, 0.0, 0.0, 0.0, 0.0, 0.0, 0.0, 0.0, 0.0, 0.0, 0.0, 0.0, 0.0, 0.0, 0.0, 0.0, 0.0, 0.0, 0.0, 0.0, 0.0, 0.0, 0.0, 0.0, 0.0, 0.0, 0.0, 0.0, 0.0, 0.0, 0.0, 0.0, 0.0, 0.0, 0.0, 0.0, 0.0, 0.0, 0.0, 0.0, 0.0, 0.0, 0.0, 0.0, 0.0, 0.0, 0.0, 0.0, 0.0, 0.7858, 0.0, 0.0, 0.0, 0.0, 0.0, 0.0, 0.0, 0.0, 0.0, 0.0, 0.0, 0.0, 0.0, 0.0, 0.0, 0.0, 0.0, 0.0, 0.0, 0.0, 0.0, 0.0, 0.0, 0.0, 0.0, 0.0, 0.0, 0.0, 0.0, 0.0, 0.0, 0.0, 0.0, 0.0, 0.0, 0.0, 0.0, 0.0, 0.0, 0.0, 0.0, 0.0, 0.0, 0.0, 0.0, 0.0, 0.0, 0.0, 0.0, 0.0, 0.0, 0.0, 0.0, 0.0, 0.0, 0.0, 0.0, 0.0, 0.0, 0.0, 0.0, 0.0, 0.0, 0.0, 0.0, 0.0, 0.0, 0.0, 0.0, 0.0, 0.0, 0.0, 0.0, 0.0, 0.0, 0.0, 0.0, 0.0, 0.0, 0.0, 0.0, 0.0, 0.0, 0.0, 0.0, 0.0, 0.0, 0.0, 0.0, 0.0, 0.0, 0.0, 0.0, 0.0, 0.0, 0.0, 0.0, 0.0, 0.0, 0.0, 0.0, 0.0, 0.0, 0.0, 0.0, 0.0, 0.0, 0.0, 0.0, 0.0, 0.0, 0.0, 0.0, 0.0, 0.0, 0.0, 0.0, 0.0, 0.0, 0.0, 0.0, 0.0, 0.0, 0.0, 0.0, 0.0, 0.0, 0.0, 0.0, 0.0, 0.0, 0.0, 0.0, 0.0, 0.0, 0.0, 0.0, 0.0, 0.0, 0.0, 0.0, 0.0, 0.0, 0.0, 0.0, 0.0, 0.0, 0.0, 0.0, 0.0, 0.0, 0.0, 0.0, 0.0, 0.0, 0.0]): _vg.add([_i], _w, 'REPLACE')
_vg = ob_cube.vertex_groups.new(name='patteA1_L')
for _i, _w in zip([125, 126, 127, 128, 129, 130, 131, 132, 133, 134, 135, 136, 137, 138, 139, 140, 141, 142, 143, 144, 145, 146, 148, 235, 236, 237, 238, 239, 240, 241, 242, 243, 244, 245, 246, 247, 248, 249, 250], [0.9996, 0.9998, 0.9995, 0.9996, 0.9996, 0.9998, 0.9993, 0.9988, 0.9977, 0.9964, 0.998, 0.9968, 0.9802, 0.932, 0.2191, 0.6111, 0.9918, 0.9722, 0.962, 0.9994, 0.9391, 0.8481, 0.1055, 0.6633, 0.6768, 0.6701, 0.6514, 0.5089, 0.5085, 0.4889, 0.4886, 0.9577, 0.9599, 0.9578, 0.9546, 0.7661, 0.7411, 0.731, 0.7543]): _vg.add([_i], _w, 'REPLACE')
_vg = ob_cube.vertex_groups.new(name='patteB1_L.001')
for _i, _w in zip([138, 139, 140, 142, 143, 145, 146, 147, 148, 149, 150, 151, 152, 235, 236, 237, 238, 239, 240, 241, 242, 243, 244, 245, 246, 247, 248, 249, 250], [0.06796, 0.7809, 0.3889, 0.005663, 0.02604, 0.06095, 0.1519, 0.9971, 0.8945, 0.9872, 0.9904, 0.9934, 0.9895, 0.3367, 0.3232, 0.3299, 0.3486, 0.4911, 0.4915, 0.5111, 0.5114, 0.03462, 0.03029, 0.03431, 0.04074, 0.2339, 0.2589, 0.269, 0.2457]): _vg.add([_i], _w, 'REPLACE')
_vg = ob_cube.vertex_groups.new(name='patteA1_R')
for _i, _w in zip([127, 128, 141, 243, 245, 246, 301, 302, 303, 308, 309, 311, 320, 322, 344, 345, 346, 347, 357, 364, 366, 367, 368, 369, 370, 371, 385, 389, 399, 401, 408, 409, 410, 411, 412, 413, 414, 415, 416, 417, 418, 419, 420, 421, 422, 423, 424, 425, 426, 427, 428, 429, 431, 446, 449, 450, 451, 452, 455, 506, 507, 508, 509, 512, 513, 518, 519, 520, 521, 522, 523, 524, 525, 526, 527, 528, 529, 530, 531, 532, 533, 546, 547, 548, 549], [0.0, 0.0, 0.0, 0.0, 0.0, 0.0, 0.0, 0.0, 0.0, 0.0, 0.0, 0.0, 0.0, 0.0, 0.0, 0.0, 0.0, 0.0, 0.0, 0.0, 0.0, 0.0, 0.0, 0.0, 0.0, 0.0, 0.0, 0.0, 0.0, 0.0, 0.9997, 0.9869, 0.9996, 0.3421, 0.9996, 1.0, 0.9994, 0.9988, 0.9979, 0.9963, 0.998, 0.9967, 0.9829, 0.9334, 0.1844, 0.5932, 0.9918, 0.9704, 0.9593, 0.9994, 0.9456, 0.8539, 0.08655, 0.0, 0.0, 0.0, 0.0, 0.0, 0.0, 0.0, 0.0, 0.0, 0.0, 0.0, 0.0, 0.6154, 0.631, 0.6224, 0.5982, 0.5066, 0.504, 0.4888, 0.4883, 0.961, 0.898, 0.7532, 0.5347, 0.7562, 0.7302, 0.7213, 0.7451, 0.0, 0.0, 0.0, 0.0]): _vg.add([_i], _w, 'REPLACE')
_vg = ob_cube.vertex_groups.new(name='pattaB1_R.001')
for _i, _w in zip([421, 422, 423, 425, 426, 428, 429, 430, 431, 432, 433, 434, 435, 518, 519, 520, 521, 522, 523, 524, 525, 526, 527, 528, 529, 530, 531, 532, 533], [0.06663, 0.8156, 0.4068, 0.009144, 0.03136, 0.05443, 0.1461, 0.992, 0.9134, 0.9901, 0.9925, 0.9947, 0.9906, 0.3846, 0.369, 0.3776, 0.4018, 0.491, 0.4913, 0.5112, 0.5117, 0.028, 0.02355, 0.02723, 0.03376, 0.2438, 0.2698, 0.2787, 0.2549]): _vg.add([_i], _w, 'REPLACE')
_vg = ob_cube.vertex_groups.new(name='patteA2_L.002')
for _i, _w in zip([97, 98, 99, 100, 101, 102, 103, 104, 105, 106, 107, 108, 109, 110, 111, 112, 113, 114, 115, 116, 117, 118, 119, 219, 220, 221, 222, 223, 224, 225, 226, 227, 228, 229, 230, 231, 232, 233, 234], [0.9998, 0.9999, 0.9998, 0.9998, 0.9995, 0.9997, 0.9993, 0.999, 0.9969, 0.9945, 0.997, 0.9945, 0.9132, 0.9334, 0.04765, 0.05838, 0.9923, 0.9451, 0.9426, 0.996, 0.8915, 0.9171, 0.02129, 0.2399, 0.2849, 0.2819, 0.2232, 0.5562, 0.549, 0.4958, 0.4939, 0.9655, 0.9637, 0.9622, 0.964, 0.4048, 0.3839, 0.3333, 0.3844]): _vg.add([_i], _w, 'REPLACE')
_vg = ob_cube.vertex_groups.new(name='patteB2.003')
for _i, _w in zip([109, 110, 111, 112, 114, 115, 117, 118, 119, 120, 121, 122, 123, 124, 219, 220, 221, 222, 223, 224, 225, 226, 227, 228, 229, 230, 231, 232, 233, 234], [0.08678, 0.06661, 0.9512, 0.9416, 0.05489, 0.05741, 0.1085, 0.08288, 0.9644, 0.9787, 0.9991, 0.9993, 0.9994, 0.9989, 0.7601, 0.7151, 0.7181, 0.7768, 0.4438, 0.451, 0.5042, 0.5061, 0.01898, 0.02252, 0.0256, 0.02202, 0.5952, 0.6161, 0.6667, 0.6156]): _vg.add([_i], _w, 'REPLACE')
_vg = ob_cube.vertex_groups.new(name='patteA2_R.002')
for _i, _w in zip([380, 381, 382, 383, 384, 385, 386, 387, 388, 389, 390, 391, 392, 393, 394, 395, 396, 397, 398, 399, 400, 401, 402, 403, 502, 503, 504, 505, 506, 507, 508, 509, 510, 511, 512, 513, 514, 515, 516, 517], [0.9998, 0.9999, 0.9997, 0.9997, 0.9994, 0.9996, 0.9992, 0.9988, 0.9966, 0.994, 0.9966, 0.9939, 0.9056, 0.9292, 0.02951, 0.01028, 0.9916, 0.9411, 0.939, 0.9955, 0.8891, 0.9163, 0.02678, 0.0004779, 0.2332, 0.2804, 0.2777, 0.2185, 0.5158, 0.5115, 0.4781, 0.4756, 0.966, 0.964, 0.9628, 0.9648, 0.4005, 0.379, 0.3297, 0.381]): _vg.add([_i], _w, 'REPLACE')
_vg = ob_cube.vertex_groups.new(name='patteB2_R.003')
for _i, _w in zip([392, 393, 394, 395, 397, 398, 400, 401, 402, 403, 404, 405, 406, 407, 502, 503, 504, 505, 506, 507, 508, 509, 510, 511, 512, 513, 514, 515, 516, 517], [0.09444, 0.07075, 0.9602, 0.9699, 0.05891, 0.06103, 0.1109, 0.08367, 0.9616, 0.9748, 0.9997, 0.9997, 0.9998, 0.9997, 0.7668, 0.7196, 0.7223, 0.7815, 0.4842, 0.4885, 0.5219, 0.5244, 0.01809, 0.02209, 0.02431, 0.02045, 0.5995, 0.621, 0.6703, 0.619]): _vg.add([_i], _w, 'REPLACE')
_vg = ob_cube.vertex_groups.new(name='patteA3_L.004')
for _i, _w in zip([69, 70, 71, 72, 73, 74, 75, 76, 77, 78, 79, 80, 81, 82, 85, 86, 87, 88, 90, 251, 252, 253, 254, 255, 256, 257, 258, 259, 260, 261, 262], [0.9996, 0.9997, 0.9993, 0.9986, 0.9986, 0.9983, 0.9976, 0.9929, 0.9929, 0.9887, 0.9926, 0.9877, 0.02721, 0.08295, 0.9309, 0.9051, 0.9109, 0.9807, 0.1047, 0.01759, 0.02933, 0.03319, 0.01966, 0.3261, 0.3107, 0.3248, 0.3321, 0.6323, 0.6217, 0.6381, 0.6497]): _vg.add([_i], _w, 'REPLACE')
_vg = ob_cube.vertex_groups.new(name='patteB3_L.005')
for _i, _w in zip([81, 82, 83, 84, 85, 86, 87, 89, 90, 91, 92, 93, 94, 95, 96, 251, 252, 253, 254, 255, 256, 257, 258, 259, 260, 261, 262, 263, 264, 265, 266], [0.9614, 0.917, 0.9867, 0.9861, 0.06913, 0.09492, 0.08906, 0.9997, 0.8953, 0.9814, 0.9785, 1.0, 1.0, 1.0, 1.0, 0.9662, 0.9603, 0.9584, 0.9652, 0.6739, 0.6893, 0.6752, 0.6679, 0.3677, 0.3783, 0.3619, 0.3503, 0.992, 0.9933, 0.9938, 0.9945]): _vg.add([_i], _w, 'REPLACE')
_vg = ob_cube.vertex_groups.new(name='patteA3_R.004')
for _i, _w in zip([352, 353, 354, 355, 356, 357, 358, 359, 360, 361, 362, 363, 364, 365, 368, 369, 370, 371, 373, 534, 535, 536, 537, 538, 539, 540, 541, 542, 543, 544, 545], [0.9996, 0.9996, 0.9992, 0.9985, 0.9984, 0.9979, 0.9973, 0.9921, 0.9924, 0.9879, 0.992, 0.9868, 0.01636, 0.08223, 0.9272, 0.9016, 0.9077, 0.9796, 0.1071, 0.02132, 0.03264, 0.03691, 0.0235, 0.3133, 0.2978, 0.3122, 0.3194, 0.6292, 0.6169, 0.6359, 0.6485]): _vg.add([_i], _w, 'REPLACE')
_vg = ob_cube.vertex_groups.new(name='patteB3_R.005')
for _i, _w in zip([364, 365, 366, 367, 368, 369, 370, 372, 373, 374, 375, 376, 377, 378, 379, 534, 535, 536, 537, 538, 539, 540, 541, 542, 543, 544, 545, 546, 547, 548, 549], [0.9668, 0.9178, 0.9811, 0.9833, 0.07276, 0.09841, 0.09226, 0.9978, 0.8929, 0.9779, 0.9758, 1.0, 1.0, 1.0, 1.0, 0.9643, 0.9587, 0.9565, 0.9633, 0.6867, 0.7022, 0.6878, 0.6806, 0.3708, 0.3831, 0.3641, 0.3515, 0.992, 0.9926, 0.993, 0.994]): _vg.add([_i], _w, 'REPLACE')
_vg = ob_cube.vertex_groups.new(name='pinceA_L.006')
for _i, _w in zip([17, 18, 19, 20, 21, 22, 23, 24, 25, 26, 27, 28], [0.9931, 0.9958, 0.9918, 0.995, 0.1614, 0.01091, 0.1778, 0.1289, 0.9115, 0.971, 0.9281, 0.9746]): _vg.add([_i], _w, 'REPLACE')
_vg = ob_cube.vertex_groups.new(name='pinceB_L.007')
for _i, _w in zip([29, 30, 31, 32, 33, 34, 35, 36, 37, 38, 39, 40, 41, 42, 43, 44, 45, 46, 47, 48, 49, 50, 51, 52, 153, 154, 155, 156, 157, 158, 159, 160, 161, 162, 163, 164, 165, 166, 167, 168, 169, 170, 171, 172, 173, 174, 175, 176, 177, 178, 179, 180, 181, 182, 183, 184, 185, 186, 187, 188, 189, 190, 191, 192, 193, 194, 195, 196, 197, 198, 199, 200, 201, 202, 203, 204, 205, 206, 207, 208, 209, 210, 211, 212, 213, 214, 215, 216, 217, 218], [0.7904, 0.9541, 0.7921, 0.9864, 0.5032, 0.7348, 0.07429, 0.7914, 0.1495, 0.7453, 0.1186, 0.879, 0.656, 0.8976, 0.6632, 0.9321, 0.7737, 0.8086, 0.268, 0.7141, 0.1047, 0.3771, 1.014, 1.005, 0.9878, 0.9801, 0.9671, 0.9455, 0.9167, 0.8162, 0.88, 0.9317, 0.9603, 0.9681, 0.5831, 0.479, 0.3803, 0.1838, 0.2444, 0.3765, 0.2623, 0.4584, 0.576, 0.6055, 0.8967, 0.944, 0.9355, 0.9051, 0.7902, 0.9513, 0.9815, 0.9761, 0.9694, 0.914, 0.2229, 0.1587, 0.1924, 0.3713, 0.5424, 0.6181, 0.92, 0.8999, 0.8689, 0.8256, 0.7827, 0.8171, 0.7046, 0.6844, 0.696, 0.7336, 0.7915, 0.8481, 0.5944, 0.5215, 0.3872, 0.2532, 0.1318, 0.1402, 0.1915, 0.4435, 0.6698, 0.876, 0.9517, 0.9867, 0.08453, 0.08787, 0.8058, 0.9591, 0.9897, 0.9978]): _vg.add([_i], _w, 'REPLACE')
_vg = ob_cube.vertex_groups.new(name='pinceC_L.008')
_vg.add([53, 54, 55, 56, 57, 58, 59, 60, 61, 62, 63, 64, 598, 599, 600, 601, 602, 603, 604, 605, 606, 607, 608, 609, 610, 611, 612, 613, 614, 615, 616, 617, 618, 619, 620, 621], 1.0, 'REPLACE')
_vg = ob_cube.vertex_groups.new(name='pinceA_R.006')
for _i, _w in zip([300, 301, 302, 303, 304, 305, 306, 307, 308, 309, 310, 311], [0.9933, 0.9961, 0.992, 0.9953, 0.1623, 0.01286, 0.1787, 0.1298, 0.912, 0.9715, 0.9287, 0.9752]): _vg.add([_i], _w, 'REPLACE')
_vg = ob_cube.vertex_groups.new(name='pinceB_R.007')
_vg.add([312, 313, 314, 315, 316, 317, 318, 319, 320, 321, 322, 323, 324, 325, 326, 327, 328, 329, 330, 331, 332, 333, 334, 335, 436, 437, 438, 439, 440, 441, 442, 443, 444, 445, 446, 447, 448, 449, 450, 451, 452, 453, 454, 455, 456, 457, 458, 459, 460, 461, 462, 463, 464, 465, 466, 467, 468, 469, 470, 471, 472, 473, 474, 475, 476, 477, 478, 479, 480, 481, 482, 483, 484, 485, 486, 487, 488, 489, 490, 491, 492, 493, 494, 495, 496, 497, 498, 499, 500, 501], 1.0, 'REPLACE')
_vg = ob_cube.vertex_groups.new(name='pinceT_R.008')
_vg.add([336, 337, 338, 339, 340, 341, 342, 343, 344, 345, 346, 347, 574, 575, 576, 577, 578, 579, 580, 581, 582, 583, 584, 585, 586, 587, 588, 589, 590, 591, 592, 593, 594, 595, 596, 597], 1.0, 'REPLACE')
_vg = ob_cube.vertex_groups.new(name='ROOT')
_vg.add([0, 1, 2, 3, 4, 5, 6, 7, 8, 9, 10, 11, 12, 13, 14, 15, 16, 65, 66, 67, 68, 267, 268, 269, 270, 271, 272, 273, 274, 275, 276, 277, 278, 279, 280, 281, 282, 283, 284, 285, 286, 287, 288, 289, 290, 291, 292, 293, 294, 295, 296, 297, 298, 299, 348, 349, 350, 351, 550, 551, 552, 553, 554, 555, 556, 557, 558, 559, 560, 561, 562, 563, 564, 565, 566, 567, 568, 569, 570, 571, 572, 573], 1.0, 'REPLACE')
_m = ob_cube.modifiers.new('Armature', 'ARMATURE')
_m.object = ob_crabarma
ob_camera.location = (14.98, -1.403, 1.902)
ob_camera.rotation_euler = (1.586, 0.04118, 1.491)
ob_camera.lock_rotations_4d = False
ob_camera.empty_display_type = 'ARROWS'
ob_camera.color = (0.0, 0.0, 0.0, 0.0)
ob_camera.display_type = 'WIRE'
ob_camera.lineart.crease_threshold = 0.0

# ---- collection membership
col_collection_1.objects.link(ob_crabarma)
col_collection_1.objects.link(ob_cube)
col_collection_1.objects.link(ob_camera)

# ---- scene / render settings (as saved in the file)
scene.camera = ob_camera
scene.frame_start = 1; scene.frame_end = 73; scene.frame_set(15)
scene.render.engine = 'BLENDER_EEVEE_NEXT'
scene.render.resolution_percentage = 50
scene.render.dither_intensity = 0.0
scene.render.film_transparent = True
scene.cycles.use_denoising = False
scene.cycles.samples = 128
scene.cycles.sampling_pattern = 'TABULATED_SOBOL'
scene.cycles.light_sampling_threshold = 0.0
scene.cycles.use_adaptive_sampling = False
scene.cycles.use_light_tree = False
scene.cycles.blur_glossy = 0.0
scene.cycles.sample_clamp_indirect = 0.0
scene.view_settings.view_transform = 'Standard'
bpy.context.view_layer.update()

# ---- added for rendering (the .blend has no usable light): sun
light_auto_sun = bpy.data.lights.new('AutoSun', 'SUN')
light_auto_sun.energy = 3.0
light_auto_sun.angle = 0.0523599
ob_auto_sun = bpy.data.objects.new('AutoSun', light_auto_sun)
scene.collection.objects.link(ob_auto_sun)
ob_auto_sun.rotation_euler = (0.872665, 0.174533, 0.523599)
bpy.context.view_layer.update()
